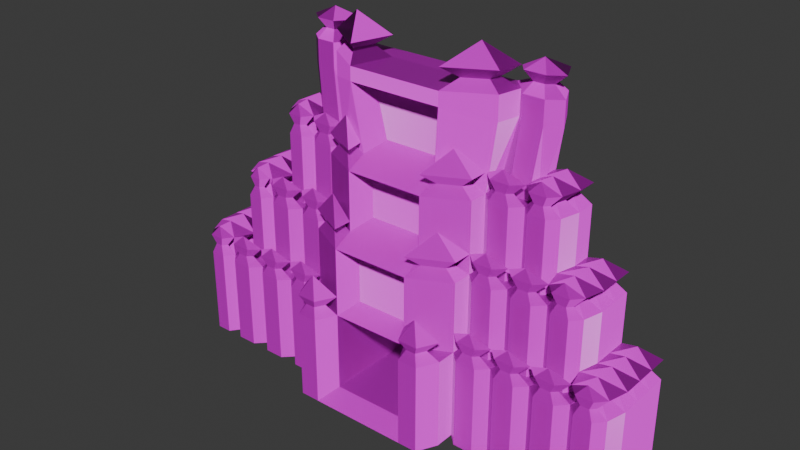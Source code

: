 # Source: TempleEntrance.blend  (saved by Blender 4.2.66; exported with 4.5.12 LTS)
import bpy
from mathutils import Matrix  # noqa: F401  (used for matrix-valued properties, if any)

bpy.ops.wm.read_factory_settings(use_empty=True)
scene = bpy.context.scene
scene.name = 'Scene'

# ---- collections
col_collection = bpy.data.collections.new('Collection'); scene.collection.children.link(col_collection)

# ---- images (referenced by path relative to the original .blend; pixels are not part of the script)
import os
ASSET_DIR = os.environ.get("B2B_ASSET_DIR", "")  # directory of the original .blend (textures are referenced by path, not embedded)
HERE = os.path.dirname(os.path.abspath(__file__))  # packed textures are extracted next to this script under _unpacked/

def load_image(name, relpath, width, height, colorspace="sRGB"):
    """Load a texture the original file referenced (path relative to the .blend, or extracted next to this script)."""
    p = next((c for c in (os.path.join(HERE, relpath), os.path.join(ASSET_DIR, relpath)) if relpath and os.path.exists(c)), "")
    if p:
        img = bpy.data.images.load(p, check_existing=True)
        img.name = name
    else:  # same state as the original file: an image datablock whose file is absent (Cycles renders it pink)
        img = bpy.data.images.new(name, width, height)
        img.source = "FILE"
        img.filepath = "//" + (relpath or name)
    img.colorspace_settings.name = colorspace
    return img
img_granite5_albedo_png = load_image('granite5-albedo.png', 'granite5-albedo.png', 1024, 1024, 'sRGB')
img_granite5_normal_dx_png = load_image('granite5-Normal-dx.png', 'granite5-Normal-dx.png', 1024, 1024, 'sRGB')
img_granite5_roughness_png = load_image('granite5-Roughness.png', 'granite5-Roughness.png', 1024, 1024, 'sRGB')

# ---- materials (node trees are filled in below, after node groups)
mat_material_001 = bpy.data.materials.new('Material.001')

# ---- material node trees
mat_material_001.use_nodes = True; mat_material_001.node_tree.nodes.clear()
_N = mat_material_001.node_tree.nodes; _L = mat_material_001.node_tree.links
n0 = _N.new('ShaderNodeBsdfPrincipled'); n0.name = 'Principled BSDF'; n0.location = (10, 300)
n0.inputs[13].default_value = 0.09091
n1 = _N.new('ShaderNodeOutputMaterial'); n1.name = 'Material Output'; n1.location = (300, 300)
n2 = _N.new('ShaderNodeTexImage'); n2.name = 'Image Texture'; n2.location = (-406, 586)
n2.image = img_granite5_albedo_png
n3 = _N.new('ShaderNodeTexImage'); n3.name = 'Image Texture.001'; n3.location = (-633, 263)
n3.image = img_granite5_normal_dx_png
n4 = _N.new('ShaderNodeNormalMap'); n4.name = 'Normal Map'; n4.location = (-319, 237)
n5 = _N.new('ShaderNodeTexImage'); n5.name = 'Image Texture.002'; n5.location = (-424, -101)
n5.image = img_granite5_roughness_png
_L.new(n0.outputs[0], n1.inputs[0])
_L.new(n2.outputs[0], n0.inputs[0])
_L.new(n3.outputs[0], n4.inputs[1])
_L.new(n4.outputs[0], n0.inputs[5])
_L.new(n5.outputs[0], n0.inputs[2])
n1.is_active_output = True

# ---- world
world_world = bpy.data.worlds.new('World'); scene.world = world_world
world_world.use_nodes = True; world_world.node_tree.nodes.clear()
_N = world_world.node_tree.nodes; _L = world_world.node_tree.links
n0 = _N.new('ShaderNodeOutputWorld'); n0.name = 'World Output'; n0.location = (300, 300)
n1 = _N.new('ShaderNodeBackground'); n1.name = 'Background'; n1.location = (10, 300)
n1.inputs[0].default_value = (0.05088, 0.05088, 0.05088, 1.0)
_L.new(n1.outputs[0], n0.inputs[0])
n0.is_active_output = True
world_world.color = (0.05088, 0.05088, 0.05088)
world_world.sun_shadow_jitter_overblur = 0.0

# ---- meshes
me_cube = bpy.data.meshes.new('Cube')
me_cube.from_pydata([(3.2, -0.8, 6.4), (3.2, 0.8, -0.8), (3.2, -0.8, 6.4), (3.2, -0.8, -0.8), (-3.2, -0.8, 6.4), (-3.2, 0.8, -0.8), (-3.2, -0.8, 6.4), (-3.2, -0.8, -0.8), (-6.4, 0.8, -0.8), (-6.4, -0.8, -0.8), (6.4, 0.8, 6.4), (6.4, 0.8, -0.8), (-6.4, -0.8, 6.4), (6.4, -0.8, 6.4), (6.4, -0.8, -0.8), (-6.4, 0.8, 6.4), (3.2, 2.4, -0.8), (-3.2, 2.4, -0.8), (6.4, 7.2, 17.6), (6.4, 5.6, 17.6), (6.4, 2.4, 6.4), (6.4, 2.4, -0.8), (-6.4, 2.4, 6.4), (-6.4, 2.4, -0.8), (-9.6, 0.8, -0.8), (-9.6, 2.4, -0.8), (9.6, 0.8, 6.4), (9.6, 0.8, -0.8), (-9.6, 0.8, 6.4), (9.6, 2.4, 6.4), (9.6, 2.4, -0.8), (-9.6, 2.4, 6.4), (12.8, 0.8, 6.4), (12.8, 0.8, -0.8), (12.8, 2.4, 6.4), (12.8, 2.4, -0.8), (16.0, 0.8, 6.4), (16.0, 0.8, -0.8), (15.6, 2.4, 6.4), (16.0, 2.4, -0.8), (18.8, 0.8, 6.4), (18.8, 0.8, -0.8), (19.2, 2.4, 6.4), (19.2, 2.4, -0.8), (-12.8, 0.8, -0.8), (-12.8, 2.4, -0.8), (-12.8, 0.8, 6.4), (-12.8, 2.4, 6.4), (-16.0, 0.8, -0.8), (-16.0, 2.4, -0.8), (-16.0, 0.8, 6.4), (-15.2, 2.4, 6.4), (-18.4, 0.8, -0.8), (-19.2, 2.4, -0.8), (-18.4, 0.8, 6.4), (-19.2, 2.4, 6.4), (3.2, 4.0, -0.8), (-3.2, 4.0, -0.8), (3.2, 7.2, 17.6), (-12.0, 4.0, 17.6), (6.4, 4.0, -0.8), (12.4, 4.0, 17.6), (-6.4, 4.0, -0.8), (9.6, 4.0, 17.6), (9.6, 4.0, -0.8), (-9.6, 4.0, 17.6), (-9.6, 4.0, -0.8), (12.8, 4.0, -0.8), (16.0, 4.0, 6.4), (16.0, 4.0, -0.8), (19.2, 4.0, 6.4), (19.2, 4.0, -0.8), (-6.4, 5.6, 17.6), (-12.8, 4.0, -0.8), (-16.0, 4.0, 6.4), (-16.0, 4.0, -0.8), (-19.2, 4.0, 6.4), (-19.2, 4.0, -0.8), (3.2, 5.6, -0.8), (-3.2, 5.6, -0.8), (-6.4, 4.0, 17.6), (6.4, 4.0, 17.6), (3.2, 2.4, 18.4), (6.4, 5.6, -0.8), (-3.2, 2.4, 18.4), (-6.4, 5.6, -0.8), (-6.4, 2.4, 17.6), (9.6, 5.6, -0.8), (6.4, 2.4, 17.6), (-9.6, 5.6, -0.8), (3.2, 0.8, 17.6), (12.8, 5.6, -0.8), (16.0, 5.6, 6.4), (16.0, 5.6, -0.8), (19.2, 5.6, 6.4), (19.2, 5.6, -0.8), (-3.2, 0.8, 17.6), (-12.8, 5.6, -0.8), (-16.0, 5.6, 6.4), (-16.0, 5.6, -0.8), (-19.2, 5.6, 6.4), (-19.2, 5.6, -0.8), (3.2, 7.2, -0.8), (-3.2, 7.2, -0.8), (3.2, 7.2, 6.4), (-3.2, 7.2, 6.4), (6.4, 7.2, 6.4), (6.4, 7.2, -0.8), (-6.4, 7.2, 6.4), (-6.4, 7.2, -0.8), (9.6, 7.2, 6.4), (9.6, 7.2, -0.8), (-9.6, 7.2, 6.4), (-9.6, 7.2, -0.8), (12.8, 7.2, 6.4), (12.8, 7.2, -0.8), (16.0, 7.2, 6.4), (16.0, 7.2, -0.8), (19.2, 7.2, 6.4), (19.2, 7.2, -0.8), (-12.8, 7.2, 6.4), (-12.8, 7.2, -0.8), (-16.0, 7.2, 6.4), (-16.0, 7.2, -0.8), (-19.2, 7.2, 6.4), (-19.2, 7.2, -0.8), (-3.2, -0.8, 12.0), (3.2, -0.8, 12.0), (6.4, 0.8, 12.0), (-6.4, 0.8, 12.0), (-3.2, 0.8, 12.8), (3.2, 0.8, 12.8), (6.4, 2.4, 12.0), (-6.4, 2.4, 12.0), (-9.6, 2.4, 12.0), (9.6, 2.4, 12.0), (12.8, 2.4, 12.0), (15.6, 2.4, 12.0), (-12.8, 2.4, 12.0), (-15.2, 2.4, 12.0), (-3.84, 1.888, 23.84), (3.2, 7.2, 23.2), (16.0, 5.6, 12.0), (16.0, 4.0, 12.0), (6.4, 4.0, 12.0), (-6.4, 4.0, 12.0), (2.36, 0.8, 7.2), (6.4, 7.2, 23.2), (-9.6, 4.0, 12.0), (9.6, 4.0, 12.0), (12.4, 4.0, 12.0), (-12.0, 4.0, 12.0), (-16.0, 4.0, 12.0), (16.0, 7.2, 12.0), (3.2, 7.2, 12.0), (-6.4, 7.2, 23.2), (-7.68, 5.728, 23.04), (6.4, 7.2, 12.0), (-6.4, 7.2, 12.0), (7.68, 5.728, 23.04), (-2.36, 0.8, 7.2), (-12.8, 7.2, 12.0), (-12.8, 5.6, 12.0), (12.8, 5.6, 12.0), (-9.6, 7.2, 12.0), (-16.0, 5.6, 12.0), (-3.2, 7.2, 12.0), (9.6, 7.2, 12.0), (12.8, 7.2, 12.0), (-16.0, 7.2, 12.0), (-6.4, 7.2, 17.6), (-9.6, 5.6, 17.6), (9.6, 5.6, 17.6), (-12.8, 7.2, 17.6), (-12.8, 5.6, 17.6), (12.8, 5.6, 17.6), (-9.6, 7.2, 17.6), (-3.2, 7.2, 17.6), (9.6, 7.2, 17.6), (12.8, 7.2, 17.6), (-6.88, 3.808, 23.04), (3.84, 1.888, 23.84), (7.28, 3.808, 23.04), (-10.72, 5.728, 23.04), (11.12, 5.728, 23.04), (-9.802, 7.648, 23.16), (-3.2, 7.2, 23.2), (10.12, 7.648, 23.16), (-3.2, -0.8, -0.8), (-3.2, -0.8, 6.4), (3.2, -0.8, 6.4), (3.2, -0.8, -0.8), (-3.2, 0.8, 0.0), (-3.2, -0.8, 0.0), (3.2, 0.8, 0.0), (-3.2, 2.4, 0.0), (3.2, -0.8, 0.0), (3.2, 2.4, 0.0), (-3.2, 4.0, 0.0), (3.2, 4.0, 0.0), (3.2, 5.6, 0.0), (-3.2, 5.6, 0.0), (3.2, 7.2, 0.0), (-3.2, 7.2, 0.0), (-3.2, 5.6, 24.8), (3.2, 5.6, 24.8), (7.68, 5.728, 24.96), (6.4, 7.2, 24.8), (-7.68, 5.728, 24.96), (-6.4, 7.2, 24.8), (3.2, 7.2, 24.8), (-3.84, 1.888, 24.96), (-6.88, 3.808, 24.96), (3.84, 1.888, 24.96), (7.28, 3.808, 24.96), (-10.72, 5.728, 24.96), (11.12, 5.728, 24.96), (-9.802, 7.648, 24.84), (-3.2, 7.2, 24.8), (10.12, 7.648, 24.84), (-2.36, 4.0, 19.2), (2.36, 4.0, 19.2), (-2.36, 2.4, 16.8), (2.36, 2.4, 16.8), (-2.36, 0.8, 11.2), (2.36, 0.8, 11.2), (-2.36, 2.4, 13.6), (2.36, 2.4, 13.6), (-2.832, 3.488, 23.04), (2.832, 3.488, 23.04), (-3.2, -2.4, -0.8), (-4.0, -2.4, -0.8), (-4.0, -2.4, 6.4), (4.0, -2.4, 6.4), (4.0, -2.4, -0.8), (-5.6, -2.4, -0.8), (-5.6, -2.4, 6.4), (5.6, -2.4, 6.4), (5.6, -2.4, -0.8), (3.2, -2.4, -0.8), (-16.6, 0.0, 6.4), (-16.6, 0.0, -0.8), (-17.8, 0.0, 6.4), (-17.8, 0.0, -0.8), (-13.6, 0.0, 6.4), (-13.6, 0.0, -0.8), (-15.2, 0.0, 6.4), (-15.2, 0.0, -0.8), (-10.4, 0.0, 6.4), (-10.4, 0.0, -0.8), (-12.0, 0.0, 6.4), (-12.0, 0.0, -0.8), (-7.2, 0.0, 6.4), (-7.2, 0.0, -0.8), (-8.8, 0.0, 6.4), (-8.8, 0.0, -0.8), (-14.6, 1.6, 6.4), (-13.4, 1.6, 6.4), (-14.6, 1.6, 12.0), (-13.4, 1.6, 12.0), (-12.0, 1.6, 6.4), (-10.4, 1.6, 6.4), (-12.0, 1.6, 12.0), (-10.4, 1.6, 12.0), (-8.8, 1.6, 6.4), (-7.2, 1.6, 6.4), (-7.2, 1.6, 12.0), (-8.8, 1.6, 12.0), (-11.4, 3.2, 17.6), (-10.2, 3.2, 17.6), (-11.4, 3.2, 12.0), (-10.2, 3.2, 12.0), (-8.8, 3.2, 17.6), (-7.2, 3.2, 17.6), (-8.8, 3.2, 12.0), (-7.2, 3.2, 12.0), (-9.76, 4.928, 23.05), (-9.2, 4.8, 17.61), (-7.6, 4.8, 17.61), (-8.24, 4.928, 23.05), (-9.76, 4.928, 24.97), (-8.24, 4.928, 24.97), (7.2, 0.0, 6.4), (7.2, 0.0, -0.8), (8.8, 0.0, 6.4), (8.8, 0.0, -0.8), (10.4, 0.0, 6.4), (10.4, 0.0, -0.8), (12.0, 0.0, 6.4), (12.0, 0.0, -0.8), (13.6, 0.0, 6.4), (13.6, 0.0, -0.8), (15.2, 0.0, 6.4), (15.2, 0.0, -0.8), (16.7, 0.0, 6.4), (16.7, 0.0, -0.8), (18.1, 0.0, 6.4), (18.1, 0.0, -0.8), (14.9, 1.6, 6.4), (13.5, 1.6, 6.4), (14.9, 1.6, 12.0), (13.5, 1.6, 12.0), (10.4, 1.6, 6.4), (12.0, 1.6, 6.4), (10.4, 1.6, 12.0), (12.0, 1.6, 12.0), (7.2, 1.6, 6.4), (8.8, 1.6, 6.4), (7.2, 1.6, 12.0), (8.8, 1.6, 12.0), (7.2, 3.2, 17.6), (8.8, 3.2, 17.6), (7.2, 3.2, 12.0), (8.8, 3.2, 12.0), (10.3, 3.2, 17.6), (11.7, 3.2, 17.6), (10.3, 3.2, 12.0), (11.7, 3.2, 12.0), (8.307, 4.928, 24.97), (8.307, 4.928, 23.05), (10.03, 4.928, 23.05), (10.03, 4.928, 24.97), (7.667, 4.8, 17.61), (9.267, 4.8, 17.61), (-5.6, -1.2, 7.2), (-4.0, -1.2, 7.2), (-5.2, -2.0, 7.2), (-4.4, -2.0, 7.2), (-6.4, -0.8, 8.0), (-3.2, -0.8, 8.0), (-5.6, -2.4, 8.0), (-4.0, -2.4, 8.0), (-4.8, -1.6, 9.6), (-18.4, 0.8, 6.4), (-16.0, 0.8, 6.4), (-17.8, 0.0, 6.4), (-16.6, 0.0, 6.4), (-17.8, 0.6, 7.2), (-16.6, 0.6, 7.2), (-17.5, 0.2, 7.2), (-16.9, 0.2, 7.2), (-18.4, 0.8, 8.0), (-16.0, 0.8, 8.0), (-17.8, 0.0, 8.0), (-16.6, 0.0, 8.0), (-17.2, 0.4, 8.8), (-14.8, 0.2, 7.2), (-13.6, 0.6, 7.2), (-15.2, 0.6, 7.2), (-14.0, 0.2, 7.2), (-12.8, 0.8, 8.0), (-13.6, 0.0, 8.0), (-15.2, 0.0, 8.0), (-16.0, 0.8, 8.0), (-14.4, 0.4, 8.8), (-10.8, 0.2, 7.2), (-12.0, 0.6, 7.2), (-10.4, 0.6, 7.2), (-11.6, 0.2, 7.2), (-9.6, 0.8, 8.0), (-10.4, 0.0, 8.0), (-12.0, 0.0, 8.0), (-12.8, 0.8, 8.0), (-11.2, 0.4, 8.8), (-7.6, 0.2, 7.2), (-8.8, 0.6, 7.2), (-7.2, 0.6, 7.2), (-8.4, 0.2, 7.2), (-9.6, 0.8, 8.0), (-8.8, 0.0, 8.0), (-6.4, 0.8, 8.0), (-7.2, 0.0, 8.0), (-8.0, 0.4, 8.8), (-16.3, 2.8, 7.2), (-18.3, 3.6, 7.2), (-18.3, 2.8, 7.2), (-16.7, 3.6, 7.2), (-16.0, 4.0, 8.0), (-15.2, 2.4, 8.0), (-19.2, 4.0, 8.0), (-19.2, 2.4, 8.0), (-17.4, 3.2, 8.8), (-16.8, 6.8, 7.2), (-18.4, 6.0, 7.2), (-16.8, 6.0, 7.2), (-18.4, 6.8, 7.2), (-19.2, 5.6, 8.0), (-19.2, 7.2, 8.0), (-16.0, 7.2, 8.0), (-16.0, 5.6, 8.0), (-17.6, 6.4, 8.8), (-17.8, 1.2, 7.2), (-16.2, 2.0, 7.2), (-16.6, 1.2, 7.2), (-18.2, 2.0, 7.2), (-18.4, 4.4, 7.2), (-18.4, 5.2, 7.2), (-16.8, 4.4, 7.2), (-16.8, 5.2, 7.2), (-16.0, 4.0, 8.0), (-16.0, 5.6, 8.0), (-19.2, 5.6, 8.0), (-19.2, 4.0, 8.0), (-17.6, 4.8, 8.8), (-15.2, 2.4, 8.0), (-16.0, 0.8, 8.0), (-18.4, 0.8, 8.0), (-19.2, 2.4, 8.0), (-17.2, 1.6, 8.8), (4.4, -2.0, 7.2), (5.6, -1.2, 7.2), (4.0, -1.2, 7.2), (5.2, -2.0, 7.2), (5.6, -2.4, 8.0), (6.4, -0.8, 8.0), (3.2, -0.8, 8.0), (4.0, -2.4, 8.0), (4.8, -1.6, 9.6), (8.4, 0.2, 7.2), (7.2, 0.6, 7.2), (8.8, 0.6, 7.2), (7.6, 0.2, 7.2), (7.2, 0.0, 8.0), (6.4, 0.8, 8.0), (9.6, 0.8, 8.0), (8.8, 0.0, 8.0), (8.0, 0.4, 8.8), (11.6, 0.2, 7.2), (10.4, 0.6, 7.2), (12.0, 0.6, 7.2), (10.8, 0.2, 7.2), (10.4, 0.0, 8.0), (9.6, 0.8, 8.0), (12.8, 0.8, 8.0), (12.0, 0.0, 8.0), (11.2, 0.4, 8.8), (14.8, 0.2, 7.2), (13.6, 0.6, 7.2), (15.2, 0.6, 7.2), (14.0, 0.2, 7.2), (15.2, 0.0, 8.0), (16.0, 0.8, 8.0), (13.6, 0.0, 8.0), (12.8, 0.8, 8.0), (14.4, 0.4, 8.8), (17.75, 0.2, 7.2), (16.7, 0.6, 7.2), (18.1, 0.6, 7.2), (17.05, 0.2, 7.2), (18.1, 0.0, 8.0), (18.8, 0.8, 8.0), (16.0, 0.8, 8.0), (16.7, 0.0, 8.0), (17.4, 0.4, 8.8), (18.3, 2.0, 7.2), (16.7, 1.2, 7.2), (16.5, 2.0, 7.2), (18.1, 1.2, 7.2), (19.2, 2.4, 8.0), (15.6, 2.4, 8.0), (18.8, 0.8, 8.0), (16.0, 0.8, 8.0), (17.4, 1.6, 8.8), (18.35, 3.6, 7.2), (16.55, 2.8, 7.2), (18.35, 2.8, 7.2), (16.75, 3.6, 7.2), (19.2, 2.4, 8.0), (19.2, 4.0, 8.0), (15.6, 2.4, 8.0), (16.0, 4.0, 8.0), (17.5, 3.2, 8.8), (18.4, 4.4, 7.2), (16.8, 4.4, 7.2), (16.8, 5.2, 7.2), (18.4, 5.2, 7.2), (19.2, 5.6, 8.0), (16.0, 5.6, 8.0), (19.2, 4.0, 8.0), (16.0, 4.0, 8.0), (17.6, 4.8, 8.8), (18.4, 6.0, 7.2), (16.8, 6.8, 7.2), (16.8, 6.0, 7.2), (18.4, 6.8, 7.2), (19.2, 7.2, 8.0), (19.2, 5.6, 8.0), (16.0, 7.2, 8.0), (16.0, 5.6, 8.0), (17.6, 6.4, 8.8), (-8.358, 5.9, 25.75), (-8.358, 6.692, 25.69), (-9.878, 5.9, 25.75), (-9.638, 6.804, 25.73), (-9.398, 5.5, 25.75), (-8.638, 5.5, 25.75), (-7.662, 5.773, 26.56), (-7.662, 7.357, 26.44), (-10.7, 5.773, 26.56), (-10.22, 7.581, 26.52), (-9.742, 4.973, 26.57), (-8.222, 4.973, 26.57), (-9.027, 6.094, 27.34), (9.699, 6.803, 25.73), (10.14, 5.899, 25.75), (8.419, 6.691, 25.69), (8.733, 5.499, 25.75), (8.419, 5.899, 25.75), (9.593, 5.499, 25.75), (10.01, 4.971, 26.57), (11.1, 5.771, 26.56), (8.29, 4.971, 26.57), (10.22, 7.579, 26.52), (7.663, 7.355, 26.44), (7.663, 5.771, 26.56), (9.151, 6.091, 27.34), (-3.153, 5.647, 26.4), (-6.117, 4.055, 25.74), (-6.517, 5.015, 25.74), (-4.277, 4.951, 25.66), (-4.597, 3.095, 25.74), (-7.633, 5.775, 26.56), (-3.793, 1.935, 26.56), (-6.833, 3.855, 26.56), (-5.33, 4.326, 28.12), (4.648, 3.094, 25.74), (6.568, 5.014, 25.74), (4.328, 4.95, 25.66), (6.368, 4.054, 25.74), (7.236, 3.852, 26.56), (7.636, 5.772, 26.56), (3.796, 1.932, 26.56), (3.156, 5.644, 26.4), (5.435, 4.321, 28.12), (-4.0, 0.8, 13.3), (-5.6, 0.8, 12.9), (-4.0, 0.0, 12.9), (-5.6, 1.6, 12.9), (-3.2, -0.8, 13.6), (-3.2, 0.8, 13.6), (-6.4, 0.8, 13.6), (-6.4, 2.4, 13.6), (-4.8, 0.8, 15.4), (-4.0, 1.6, 18.5), (-5.6, 2.4, 18.5), (-5.6, 3.2, 18.5), (-4.0, 2.4, 18.9), (-3.2, 0.8, 19.2), (-6.4, 2.4, 19.2), (-3.459, 2.4, 19.2), (-6.4, 4.0, 19.2), (-4.8, 2.4, 21.0), (4.0, 0.8, 13.3), (5.6, 0.8, 12.9), (4.0, 0.0, 12.9), (5.6, 1.6, 12.9), (3.2, 0.8, 13.6), (3.2, -0.8, 13.6), (6.4, 2.4, 13.6), (6.4, 0.8, 13.6), (4.8, 0.8, 15.4), (5.6, 3.2, 18.5), (4.0, 2.4, 18.9), (4.0, 1.6, 18.5), (5.6, 2.4, 18.5), (3.2, 0.8, 19.2), (6.4, 2.4, 19.2), (3.459, 2.4, 19.2), (6.4, 4.0, 19.2), (4.8, 2.4, 21.0), (-15.2, 6.0, 12.8), (-13.6, 6.0, 12.8), (-13.6, 6.8, 12.8), (-15.2, 6.8, 12.8), (-16.0, 7.2, 13.6), (-16.0, 5.6, 13.6), (-12.8, 7.2, 13.6), (-12.8, 5.6, 13.6), (-14.4, 6.4, 14.4), (-15.1, 5.2, 12.8), (-13.1, 4.4, 12.8), (-15.1, 4.4, 12.8), (-13.5, 5.2, 12.8), (-12.8, 5.6, 13.6), (-12.0, 4.0, 13.6), (-16.0, 4.0, 13.6), (-16.0, 5.6, 13.6), (-14.2, 4.8, 14.4), (-15.0, 3.6, 12.8), (-13.4, 2.8, 12.8), (-14.6, 2.8, 12.8), (-13.0, 3.6, 12.8), (-16.0, 4.0, 13.6), (-15.2, 2.4, 13.6), (-12.0, 4.0, 13.6), (-12.8, 2.4, 13.6), (-14.0, 3.2, 14.4), (-14.24, 1.84, 12.8), (-13.52, 2.16, 12.8), (-14.48, 2.16, 12.8), (-13.76, 1.84, 12.8), (-13.52, 1.68, 13.6), (-13.04, 2.32, 13.6), (-14.96, 2.32, 13.6), (-14.48, 1.68, 13.6), (-14.0, 2.0, 14.4), (-11.6, 1.8, 12.8), (-10.4, 2.2, 12.8), (-12.0, 2.2, 12.8), (-10.8, 1.8, 12.8), (-10.4, 1.6, 13.6), (-9.6, 2.4, 13.6), (-12.0, 1.6, 13.6), (-12.8, 2.4, 13.6), (-11.2, 2.0, 14.4), (-8.4, 1.8, 12.8), (-7.2, 2.2, 12.8), (-8.8, 2.2, 12.8), (-7.6, 1.8, 12.8), (-7.2, 1.6, 13.6), (-6.4, 2.4, 13.6), (-9.6, 2.4, 13.6), (-8.8, 1.6, 13.6), (-8.0, 2.0, 14.4), (-10.4, 6.0, 18.4), (-12.0, 6.0, 18.4), (-12.0, 6.8, 18.4), (-10.4, 6.8, 18.4), (-12.8, 7.2, 19.2), (-9.6, 7.2, 19.2), (-12.8, 5.6, 19.2), (-9.6, 5.6, 19.2), (-11.2, 6.4, 20.0), (-11.9, 5.2, 18.4), (-10.3, 4.4, 18.4), (-11.5, 4.4, 18.4), (-10.3, 5.2, 18.4), (-12.8, 5.6, 19.2), (-12.0, 4.0, 19.2), (-9.6, 4.0, 19.2), (-9.6, 5.6, 19.2), (-11.0, 4.8, 20.0), (-11.1, 3.4, 18.4), (-10.2, 3.8, 18.4), (-11.4, 3.8, 18.4), (-10.5, 3.4, 18.4), (-11.4, 3.2, 19.2), (-12.0, 4.0, 19.2), (-9.6, 4.0, 19.2), (-10.2, 3.2, 19.2), (-10.8, 3.6, 20.0), (-8.4, 3.4, 18.4), (-7.2, 3.8, 18.4), (-8.8, 3.8, 18.4), (-7.6, 3.4, 18.4), (-7.2, 3.2, 19.2), (-6.4, 4.0, 19.2), (-9.6, 4.0, 19.2), (-8.8, 3.2, 19.2), (-8.0, 3.6, 20.0), (13.6, 6.0, 12.8), (15.2, 6.8, 12.8), (15.2, 6.0, 12.8), (13.6, 6.8, 12.8), (12.8, 7.2, 13.6), (12.8, 5.6, 13.6), (16.0, 7.2, 13.6), (16.0, 5.6, 13.6), (14.4, 6.4, 14.4), (13.35, 4.4, 12.8), (15.15, 4.4, 12.8), (15.15, 5.2, 12.8), (13.55, 5.2, 12.8), (12.4, 4.0, 13.6), (12.8, 5.6, 13.6), (16.0, 5.6, 13.6), (16.0, 4.0, 13.6), (14.3, 4.8, 14.4), (15.1, 3.6, 12.8), (13.5, 2.8, 12.8), (14.9, 2.8, 12.8), (13.3, 3.6, 12.8), (15.6, 2.4, 13.6), (16.0, 4.0, 13.6), (12.8, 2.4, 13.6), (12.4, 4.0, 13.6), (14.2, 3.2, 14.4), (14.55, 1.8, 12.8), (13.5, 2.2, 12.8), (14.9, 2.2, 12.8), (13.85, 1.8, 12.8), (14.9, 1.6, 13.6), (15.6, 2.4, 13.6), (13.5, 1.6, 13.6), (12.8, 2.4, 13.6), (14.2, 2.0, 14.4), (10.8, 1.8, 12.8), (12.0, 2.2, 12.8), (10.4, 2.2, 12.8), (11.6, 1.8, 12.8), (10.4, 1.6, 13.6), (9.6, 2.4, 13.6), (12.8, 2.4, 13.6), (12.0, 1.6, 13.6), (11.2, 2.0, 14.4), (7.6, 1.8, 12.8), (8.8, 2.2, 12.8), (7.2, 2.2, 12.8), (8.4, 1.8, 12.8), (8.8, 1.6, 13.6), (9.6, 2.4, 13.6), (6.4, 2.4, 13.6), (7.2, 1.6, 13.6), (8.0, 2.0, 14.4), (10.4, 6.8, 18.4), (12.0, 6.0, 18.4), (10.4, 6.0, 18.4), (12.0, 6.8, 18.4), (9.6, 5.6, 19.2), (9.6, 7.2, 19.2), (12.8, 7.2, 19.2), (12.8, 5.6, 19.2), (11.2, 6.4, 20.0), (10.35, 5.2, 18.4), (11.75, 4.4, 18.4), (10.35, 4.4, 18.4), (11.95, 5.2, 18.4), (9.6, 5.6, 19.2), (9.6, 4.0, 19.2), (12.4, 4.0, 19.2), (12.8, 5.6, 19.2), (11.1, 4.8, 20.0), (10.65, 3.4, 18.4), (11.7, 3.8, 18.4), (10.3, 3.8, 18.4), (11.35, 3.4, 18.4), (11.7, 3.2, 19.2), (12.4, 4.0, 19.2), (10.3, 3.2, 19.2), (9.6, 4.0, 19.2), (11.0, 3.6, 20.0), (7.6, 3.4, 18.4), (8.8, 3.8, 18.4), (7.2, 3.8, 18.4), (8.4, 3.4, 18.4), (9.6, 4.0, 19.2), (8.8, 3.2, 19.2), (7.2, 3.2, 19.2), (6.4, 4.0, 19.2), (8.0, 3.6, 20.0)], [], [(0, 4, 6, 2), (6, 7, 188, 189), (3, 1, 11, 14), (12, 9, 235, 236), (72, 80, 180, 156), (178, 18, 147, 187), (9, 12, 15, 8), (11, 10, 13, 14), (5, 7, 9, 8), (6, 4, 15, 12), (0, 2, 13, 10), (5, 8, 23, 17), (233, 237, 412, 409), (7, 6, 232, 231), (61, 175, 726, 724), (45, 49, 75, 73), (86, 96, 543, 544), (27, 26, 284, 285), (120, 122, 169, 161), (79, 103, 203, 201), (11, 1, 16, 21), (110, 106, 157, 167), (27, 30, 35, 33), (25, 45, 73, 66), (11, 21, 30, 27), (23, 8, 24, 25), (8, 15, 252, 253), (17, 23, 62, 57), (15, 22, 31, 28), (20, 10, 26, 29), (33, 35, 39, 37), (43, 39, 69, 71), (33, 32, 288, 289), (29, 26, 32, 34), (37, 39, 43, 41), (32, 33, 291, 290), (34, 32, 36, 38), (1, 3, 196, 194), (40, 41, 43, 42), (36, 294, 448, 446), (42, 38, 456, 454), (53, 55, 76, 77), (39, 35, 67, 69), (44, 24, 249, 251), (25, 24, 44, 45), (28, 31, 47, 46), (49, 48, 52, 53), (45, 44, 48, 49), (46, 47, 51, 50), (50, 48, 247, 246), (52, 54, 55, 53), (55, 54, 391, 394), (48, 50, 240, 241), (21, 16, 56, 60), (62, 66, 89, 85), (66, 73, 97, 89), (100, 76, 395, 396), (22, 15, 129, 133), (38, 68, 143, 137), (75, 77, 101, 99), (67, 64, 87, 91), (94, 92, 474, 475), (122, 98, 165, 169), (77, 76, 100, 101), (71, 69, 93, 95), (31, 22, 265, 264), (74, 51, 139, 152), (116, 114, 168, 153), (49, 53, 77, 75), (15, 4, 126, 129), (38, 42, 465, 464), (23, 25, 66, 62), (76, 55, 375, 374), (42, 43, 71, 70), (106, 104, 154, 157), (30, 21, 60, 64), (90, 96, 222, 223), (35, 30, 64, 67), (7, 5, 192, 193), (94, 95, 119, 118), (83, 78, 102, 107), (97, 99, 123, 121), (87, 83, 107, 111), (108, 112, 164, 158), (10, 20, 132, 128), (92, 116, 153, 142), (93, 91, 115, 117), (98, 74, 152, 165), (85, 89, 113, 109), (112, 120, 161, 164), (69, 67, 91, 93), (68, 92, 142, 143), (136, 34, 299, 301), (138, 139, 599, 598), (64, 60, 83, 87), (73, 75, 99, 97), (60, 56, 78, 83), (70, 71, 95, 94), (103, 102, 202, 203), (47, 31, 261, 260), (114, 110, 167, 168), (57, 62, 85, 79), (108, 109, 113, 112), (102, 104, 106, 107), (192, 194, 196, 193), (105, 103, 109, 108), (112, 113, 121, 120), (107, 106, 110, 111), (111, 110, 114, 115), (115, 114, 116, 117), (117, 116, 118, 119), (120, 121, 123, 122), (122, 123, 125, 124), (135, 132, 707, 706), (104, 105, 166, 154), (79, 85, 109, 103), (95, 93, 117, 119), (101, 100, 124, 125), (34, 136, 305, 303), (118, 116, 482, 484), (91, 87, 111, 115), (99, 101, 125, 123), (105, 108, 158, 166), (0, 10, 128, 127), (122, 124, 385, 382), (89, 97, 121, 113), (128, 132, 555, 553), (96, 130, 226, 222), (132, 135, 149, 144), (135, 136, 150, 149), (129, 126, 536, 535), (126, 127, 131, 130), (166, 158, 170, 177), (161, 162, 174, 173), (145, 133, 86, 80), (138, 134, 148, 151), (139, 138, 589, 590), (150, 136, 679, 681), (163, 168, 179, 175), (134, 133, 145, 148), (150, 163, 175, 61), (163, 142, 662, 660), (149, 150, 317, 316), (157, 154, 58, 18), (81, 144, 312, 310), (154, 166, 177, 58), (132, 144, 81, 88), (164, 161, 173, 176), (143, 142, 671, 670), (80, 65, 653, 652), (152, 151, 580, 581), (162, 151, 59, 174), (161, 169, 573, 572), (168, 167, 178, 179), (133, 130, 96, 86), (167, 157, 18, 178), (96, 90, 82, 84), (82, 90, 563, 562), (19, 172, 323, 322), (170, 176, 185, 155), (176, 173, 626, 627), (65, 171, 636, 634), (65, 80, 72, 171), (215, 183, 276, 280), (81, 63, 172, 19), (177, 170, 155, 186), (18, 58, 141, 147), (172, 178, 187, 184), (178, 172, 716, 714), (158, 164, 176, 170), (151, 148, 271, 270), (131, 132, 88, 90), (156, 180, 212, 208), (185, 183, 215, 217), (187, 147, 207, 219), (318, 321, 508, 506), (155, 185, 217, 209), (183, 171, 277, 276), (186, 155, 209, 218), (147, 141, 210, 207), (82, 81, 182, 181), (84, 82, 221, 220), (81, 19, 159, 182), (176, 171, 183, 185), (80, 84, 140, 180), (58, 177, 186, 141), (194, 192, 195, 197), (7, 3, 191, 188), (2, 6, 189, 190), (3, 2, 190, 191), (197, 195, 198, 199), (200, 201, 203, 202), (199, 198, 201, 200), (78, 56, 199, 200), (102, 78, 200, 202), (5, 17, 195, 192), (56, 16, 197, 199), (16, 1, 194, 197), (17, 57, 198, 195), (57, 79, 201, 198), (105, 104, 190, 189), (102, 103, 188, 191), (105, 189, 193, 203), (190, 104, 202, 196), (212, 211, 520, 517), (211, 213, 205, 204), (205, 206, 207, 210), (281, 208, 490, 495), (206, 205, 527, 526), (219, 207, 505, 503), (208, 204, 218, 209), (204, 205, 210, 218), (184, 187, 219, 216), (180, 140, 211, 212), (182, 159, 206, 214), (181, 182, 214, 213), (141, 186, 218, 210), (140, 181, 213, 211), (160, 146, 225, 224), (226, 227, 223, 222), (220, 221, 229, 228), (0, 127, 225, 146), (126, 4, 160, 224), (82, 181, 229, 221), (181, 140, 228, 229), (4, 0, 146, 160), (130, 131, 227, 226), (140, 84, 220, 228), (127, 126, 224, 225), (131, 90, 223, 227), (234, 231, 230, 239), (231, 232, 236, 235), (233, 234, 238, 237), (2, 3, 234, 233), (239, 196, 234), (230, 188, 231), (14, 13, 237, 238), (230, 231, 193), (3, 14, 238, 234), (193, 196, 239, 230), (6, 12, 324, 325), (9, 7, 231, 235), (241, 240, 242, 243), (52, 48, 241, 243), (54, 242, 335, 333), (54, 52, 243, 242), (245, 244, 246, 247), (48, 44, 245, 247), (44, 46, 244, 245), (50, 246, 346, 348), (249, 248, 250, 251), (46, 44, 251, 250), (24, 28, 248, 249), (46, 250, 358, 356), (253, 252, 254, 255), (254, 252, 364, 367), (28, 24, 255, 254), (24, 8, 253, 255), (256, 257, 259, 258), (47, 138, 259, 257), (139, 51, 256, 258), (51, 47, 257, 256), (260, 261, 263, 262), (138, 47, 260, 262), (262, 263, 609, 606), (31, 134, 263, 261), (264, 265, 266, 267), (134, 267, 615, 617), (22, 133, 266, 265), (134, 31, 264, 267), (270, 271, 269, 268), (148, 65, 269, 271), (59, 151, 270, 268), (268, 269, 645, 642), (274, 275, 273, 272), (65, 148, 274, 272), (148, 145, 275, 274), (145, 80, 273, 275), (277, 278, 279, 276), (276, 279, 281, 280), (72, 156, 279, 278), (280, 281, 495, 494), (156, 208, 281, 279), (171, 72, 278, 277), (282, 283, 285, 284), (11, 27, 285, 283), (10, 11, 283, 282), (284, 26, 420, 418), (286, 287, 289, 288), (26, 27, 287, 286), (26, 286, 430, 428), (27, 33, 289, 287), (290, 291, 293, 292), (292, 36, 438, 436), (37, 36, 292, 293), (33, 37, 293, 291), (294, 295, 297, 296), (41, 40, 296, 297), (37, 41, 297, 295), (36, 37, 295, 294), (299, 298, 300, 301), (300, 137, 689, 687), (34, 38, 298, 299), (38, 137, 300, 298), (302, 303, 305, 304), (29, 34, 303, 302), (135, 29, 302, 304), (135, 304, 696, 698), (306, 307, 309, 308), (20, 29, 307, 306), (29, 135, 309, 307), (132, 20, 306, 308), (312, 313, 311, 310), (149, 63, 311, 313), (310, 311, 744, 741), (144, 149, 313, 312), (316, 317, 315, 314), (63, 149, 316, 314), (315, 61, 733, 735), (150, 61, 315, 317), (322, 323, 320, 319), (319, 320, 321, 318), (184, 216, 321, 320), (159, 19, 322, 319), (206, 159, 319, 318), (172, 184, 320, 323), (191, 239, 234), (188, 230, 239, 191), (327, 325, 329, 331), (232, 6, 325, 327), (236, 232, 327, 326), (12, 236, 326, 324), (328, 330, 332), (325, 324, 328, 329), (324, 326, 330, 328), (326, 327, 331, 330), (330, 331, 332), (331, 329, 332), (329, 328, 332), (336, 334, 338, 340), (242, 240, 336, 335), (50, 54, 333, 334), (240, 50, 334, 336), (337, 339, 343, 341), (334, 333, 337, 338), (333, 335, 339, 337), (335, 336, 340, 339), (343, 344, 345), (339, 340, 344, 343), (340, 338, 342, 344), (338, 337, 341, 342), (246, 244, 349, 346), (344, 342, 345), (342, 341, 345), (341, 343, 345), (349, 347, 350, 351), (46, 50, 348, 347), (244, 46, 347, 349), (350, 353, 354), (348, 346, 352, 353), (347, 348, 353, 350), (346, 349, 351, 352), (28, 46, 356, 357), (353, 352, 354), (352, 351, 354), (351, 350, 354), (356, 358, 361, 362), (250, 248, 355, 358), (248, 28, 357, 355), (359, 362, 363), (355, 357, 359, 360), (358, 355, 360, 361), (357, 356, 362, 359), (15, 28, 365, 366), (362, 361, 363), (361, 360, 363), (360, 359, 363), (366, 365, 368, 370), (28, 254, 367, 365), (252, 15, 366, 364), (370, 368, 372), (364, 366, 370, 371), (365, 367, 369, 368), (367, 364, 371, 369), (74, 76, 374, 376), (371, 370, 372), (369, 371, 372), (368, 369, 372), (374, 375, 380, 379), (55, 51, 373, 375), (51, 74, 376, 373), (379, 380, 381), (376, 374, 379, 377), (375, 373, 378, 380), (373, 376, 377, 378), (98, 122, 382, 384), (377, 379, 381), (380, 378, 381), (378, 377, 381), (383, 384, 389, 386), (100, 98, 384, 383), (124, 100, 383, 385), (387, 386, 390), (385, 383, 386, 387), (382, 385, 387, 388), (384, 382, 388, 389), (396, 395, 402, 401), (386, 389, 390), (389, 388, 390), (388, 387, 390), (393, 392, 404, 405), (98, 100, 396, 398), (76, 74, 397, 395), (74, 98, 398, 397), (50, 51, 392, 393), (51, 55, 394, 392), (54, 50, 393, 391), (401, 402, 403), (398, 396, 401, 400), (395, 397, 399, 402), (397, 398, 400, 399), (392, 394, 407, 404), (400, 401, 403), (402, 399, 403), (399, 400, 403), (406, 405, 408), (394, 391, 406, 407), (391, 393, 405, 406), (2, 233, 409, 411), (404, 407, 408), (405, 404, 408), (407, 406, 408), (409, 412, 413, 416), (13, 2, 411, 410), (237, 13, 410, 412), (416, 413, 417), (412, 410, 414, 413), (410, 411, 415, 414), (411, 409, 416, 415), (26, 10, 419, 420), (413, 414, 417), (414, 415, 417), (415, 416, 417), (421, 418, 425, 422), (10, 282, 421, 419), (282, 284, 418, 421), (422, 425, 426), (419, 421, 422, 423), (420, 419, 423, 424), (418, 420, 424, 425), (286, 288, 427, 430), (423, 422, 426), (424, 423, 426), (425, 424, 426), (430, 427, 434, 431), (32, 26, 428, 429), (288, 32, 429, 427), (431, 434, 435), (429, 428, 432, 433), (427, 429, 433, 434), (428, 430, 431, 432), (32, 290, 439, 437), (432, 431, 435), (433, 432, 435), (434, 433, 435), (439, 436, 440, 442), (36, 32, 437, 438), (290, 292, 436, 439), (443, 442, 444), (438, 437, 443, 441), (437, 439, 442, 443), (436, 438, 441, 440), (296, 40, 447, 445), (442, 440, 444), (440, 441, 444), (441, 443, 444), (445, 447, 450, 449), (40, 36, 446, 447), (294, 296, 445, 448), (450, 451, 453), (448, 445, 449, 452), (446, 448, 452, 451), (447, 446, 451, 450), (40, 42, 454, 457), (451, 452, 453), (452, 449, 453), (449, 450, 453), (456, 455, 461, 459), (38, 36, 455, 456), (36, 40, 457, 455), (459, 461, 462), (457, 454, 458, 460), (454, 456, 459, 458), (455, 457, 460, 461), (70, 68, 466, 463), (461, 460, 462), (460, 458, 462), (458, 459, 462), (464, 465, 467, 469), (42, 70, 463, 465), (68, 38, 464, 466), (469, 467, 471), (463, 466, 470, 468), (465, 463, 468, 467), (466, 464, 469, 470), (92, 68, 473, 474), (470, 469, 471), (468, 470, 471), (467, 468, 471), (474, 473, 479, 477), (68, 70, 472, 473), (70, 94, 475, 472), (476, 477, 480), (473, 472, 478, 479), (472, 475, 476, 478), (475, 474, 477, 476), (92, 94, 481, 483), (477, 479, 480), (479, 478, 480), (478, 476, 480), (482, 483, 488, 487), (116, 92, 483, 482), (94, 118, 484, 481), (488, 486, 489), (484, 482, 487, 485), (481, 484, 485, 486), (483, 481, 486, 488), (486, 485, 489), (487, 488, 489), (485, 487, 489), (491, 493, 499, 497), (492, 494, 500, 498), (209, 217, 493, 491), (208, 209, 491, 490), (217, 215, 492, 493), (215, 280, 494, 492), (500, 501, 502), (501, 496, 502), (495, 490, 496, 501), (494, 495, 501, 500), (493, 492, 498, 499), (490, 491, 497, 496), (216, 219, 503, 504), (207, 206, 507, 505), (499, 498, 502), (496, 497, 502), (498, 500, 502), (497, 499, 502), (505, 507, 514, 513), (508, 504, 510, 509), (206, 318, 506, 507), (321, 216, 504, 508), (509, 510, 515), (514, 511, 515), (503, 505, 513, 512), (506, 508, 509, 511), (507, 506, 511, 514), (504, 503, 512, 510), (204, 208, 518, 519), (211, 204, 519, 520), (510, 512, 515), (513, 514, 515), (511, 509, 515), (512, 513, 515), (518, 517, 523, 521), (208, 212, 517, 518), (523, 522, 524), (519, 518, 521, 516), (520, 519, 516, 522), (517, 520, 522, 523), (205, 213, 525, 527), (522, 516, 524), (516, 521, 524), (521, 523, 524), (526, 527, 532, 530), (213, 214, 528, 525), (214, 206, 526, 528), (529, 530, 533), (527, 525, 531, 532), (525, 528, 529, 531), (528, 526, 530, 529), (126, 130, 534, 536), (530, 532, 533), (532, 531, 533), (531, 529, 533), (535, 536, 538, 540), (130, 133, 537, 534), (133, 129, 535, 537), (539, 541, 542), (537, 535, 540, 541), (536, 534, 539, 538), (534, 537, 541, 539), (84, 80, 545, 546), (538, 539, 542), (540, 538, 542), (541, 540, 542), (546, 545, 550, 549), (80, 86, 544, 545), (96, 84, 546, 543), (547, 549, 551), (545, 544, 548, 550), (544, 543, 547, 548), (543, 546, 549, 547), (132, 131, 552, 555), (548, 547, 551), (550, 548, 551), (549, 550, 551), (555, 552, 556, 558), (131, 127, 554, 552), (127, 128, 553, 554), (558, 556, 560), (554, 553, 559, 557), (553, 555, 558, 559), (552, 554, 557, 556), (88, 81, 561, 564), (556, 557, 560), (557, 559, 560), (559, 558, 560), (564, 561, 568, 566), (90, 88, 564, 563), (81, 82, 562, 561), (566, 568, 569), (563, 564, 566, 565), (562, 563, 565, 567), (561, 562, 567, 568), (169, 165, 570, 573), (565, 566, 569), (567, 565, 569), (568, 567, 569), (570, 571, 577, 575), (162, 161, 572, 571), (165, 162, 571, 570), (575, 577, 578), (572, 573, 574, 576), (571, 572, 576, 577), (573, 570, 575, 574), (151, 162, 582, 580), (574, 575, 578), (577, 576, 578), (576, 574, 578), (582, 579, 586, 583), (165, 152, 581, 579), (162, 165, 579, 582), (586, 585, 587), (579, 581, 585, 586), (581, 580, 584, 585), (580, 582, 583, 584), (152, 139, 590, 588), (583, 586, 587), (584, 583, 587), (585, 584, 587), (588, 590, 593, 592), (151, 152, 588, 591), (138, 151, 591, 589), (593, 595, 596), (591, 588, 592, 594), (589, 591, 594, 595), (590, 589, 595, 593), (259, 138, 598, 600), (595, 594, 596), (594, 592, 596), (592, 593, 596), (597, 600, 601, 604), (258, 259, 600, 597), (139, 258, 597, 599), (602, 603, 605), (600, 598, 602, 601), (599, 597, 604, 603), (598, 599, 603, 602), (138, 262, 606, 608), (603, 604, 605), (604, 601, 605), (601, 602, 605), (607, 608, 613, 611), (134, 138, 608, 607), (263, 134, 607, 609), (611, 613, 614), (606, 609, 610, 612), (609, 607, 611, 610), (608, 606, 612, 613), (266, 133, 616, 618), (613, 612, 614), (612, 610, 614), (610, 611, 614), (616, 617, 621, 620), (267, 266, 618, 615), (133, 134, 617, 616), (620, 621, 623), (615, 618, 619, 622), (618, 616, 620, 619), (617, 615, 622, 621), (174, 171, 624, 625), (621, 622, 623), (622, 619, 623), (619, 620, 623), (626, 625, 630, 628), (171, 176, 627, 624), (173, 174, 625, 626), (629, 628, 632), (624, 627, 629, 631), (627, 626, 628, 629), (625, 624, 631, 630), (171, 174, 633, 636), (628, 630, 632), (630, 631, 632), (631, 629, 632), (635, 634, 639, 638), (174, 59, 635, 633), (59, 65, 634, 635), (640, 637, 641), (634, 636, 640, 639), (636, 633, 637, 640), (633, 635, 638, 637), (59, 268, 642, 644), (637, 638, 641), (638, 639, 641), (639, 640, 641), (644, 642, 646, 647), (269, 65, 643, 645), (65, 59, 644, 643), (646, 649, 650), (643, 644, 647, 648), (645, 643, 648, 649), (642, 645, 649, 646), (65, 272, 651, 653), (647, 646, 650), (648, 647, 650), (649, 648, 650), (651, 654, 655, 658), (272, 273, 654, 651), (273, 80, 652, 654), (658, 655, 659), (652, 653, 657, 656), (653, 651, 658, 657), (654, 652, 656, 655), (153, 168, 663, 661), (655, 656, 659), (656, 657, 659), (657, 658, 659), (660, 662, 667, 665), (142, 153, 661, 662), (168, 163, 660, 663), (665, 667, 668), (663, 660, 665, 664), (662, 661, 666, 667), (661, 663, 664, 666), (142, 163, 672, 671), (664, 665, 668), (667, 666, 668), (666, 664, 668), (669, 670, 676, 673), (150, 143, 670, 669), (163, 150, 669, 672), (673, 676, 677), (671, 672, 674, 675), (670, 671, 675, 676), (672, 669, 673, 674), (136, 137, 680, 679), (674, 673, 677), (676, 675, 677), (675, 674, 677), (678, 681, 685, 683), (143, 150, 681, 678), (137, 143, 678, 680), (685, 684, 686), (679, 680, 682, 684), (681, 679, 684, 685), (680, 678, 683, 682), (137, 136, 688, 689), (683, 685, 686), (682, 683, 686), (684, 682, 686), (687, 689, 692, 691), (136, 301, 690, 688), (301, 300, 687, 690), (692, 694, 695), (688, 690, 693, 694), (689, 688, 694, 692), (690, 687, 691, 693), (304, 305, 699, 696), (694, 693, 695), (693, 691, 695), (691, 692, 695), (696, 699, 703, 700), (136, 135, 698, 697), (305, 136, 697, 699), (702, 701, 704), (698, 696, 700, 701), (699, 697, 702, 703), (697, 698, 701, 702), (132, 308, 705, 707), (703, 702, 704), (700, 703, 704), (701, 700, 704), (706, 707, 711, 710), (309, 135, 706, 708), (308, 309, 708, 705), (710, 711, 713), (705, 708, 709, 712), (708, 706, 710, 709), (707, 705, 712, 711), (172, 175, 715, 716), (711, 712, 713), (712, 709, 713), (709, 710, 713), (716, 715, 721, 718), (175, 179, 717, 715), (179, 178, 714, 717), (718, 721, 722), (717, 714, 719, 720), (714, 716, 718, 719), (715, 717, 720, 721), (175, 172, 723, 726), (721, 720, 722), (720, 719, 722), (719, 718, 722), (725, 724, 729, 728), (172, 63, 725, 723), (63, 61, 724, 725), (727, 728, 731), (724, 726, 730, 729), (723, 725, 728, 727), (726, 723, 727, 730), (63, 314, 732, 734), (728, 729, 731), (729, 730, 731), (730, 727, 731), (733, 734, 739, 737), (61, 63, 734, 733), (314, 315, 735, 732), (738, 736, 740), (734, 732, 738, 739), (735, 733, 737, 736), (732, 735, 736, 738), (81, 310, 741, 743), (736, 737, 740), (737, 739, 740), (739, 738, 740), (744, 742, 745, 746), (63, 81, 743, 742), (311, 63, 742, 744), (747, 746, 749), (742, 743, 748, 745), (743, 741, 747, 748), (741, 744, 746, 747), (746, 745, 749), (745, 748, 749), (748, 747, 749)])
_uv = me_cube.uv_layers.new(name='UVMap')
_uv.uv.foreach_set('vector', [-2.134, 0.3339, -2.134, 0.3339, -2.134, 0.3339, -2.134, 0.3339, -2.134, 0.3339, -2.134, 0.3339, -2.134, 0.3339, -2.134, 0.3339, -1.518, -5.833, -0.9011, -5.833, -0.9011, -4.6, -1.518, -4.6, 5.302, 3.104, 5.302, 5.879, 4.649, 5.881, 4.649, 3.106, -8.518, 8.713, -9.129, 8.712, -9.177, 6.614, -8.402, 6.612, -5.187, -0.8996, -5.187, -2.133, -3.113, -2.133, -3.177, -0.6996, 5.302, 5.879, 5.302, 3.104, 5.913, 3.105, 5.913, 5.88, -4.244, 6.802, -4.244, 4.028, -3.63, 4.027, -3.63, 6.802, -0.9011, -5.833, -1.518, -5.833, -1.518, -7.066, -0.9011, -7.066, 12.14, -6.048, 12.14, -6.048, 12.14, -7.403, 12.65, -7.173, 5.918, 12.68, 5.918, 12.68, 5.913, 11.45, 6.469, 11.45, -0.9011, -5.833, -0.9011, -7.066, -0.2844, -7.066, -0.2844, -5.833, 9.084, -6.181, 8.468, -6.181, 8.621, -6.467, 8.929, -6.467, 8.075, -7.999, 8.075, -10.77, 8.719, -10.77, 8.719, -7.996, 7.156, 2.494, 6.527, 2.492, 6.713, 2.188, 7.027, 2.189, -0.2844, -9.533, -0.2844, -10.77, 0.3323, -10.77, 0.3323, -9.533, 8.522, 5.955, 7.292, 5.875, 7.599, 5.571, 8.214, 5.611, 11.47, -4.628, 11.47, -7.403, 11.81, -7.399, 11.81, -4.624, -9.334, -9.533, -9.334, -10.77, -7.26, -10.77, -7.26, -9.533, 11.62, -2.169, 11.62, -1.556, 11.31, -1.556, 11.31, -2.17, -0.9011, -4.6, -0.9011, -5.833, -0.2844, -5.833, -0.2844, -4.6, -9.334, -0.8994, -9.334, -2.133, -7.26, -2.133, -7.26, -0.8995, -0.9011, -3.366, -0.2844, -3.366, -0.2844, -2.133, -0.9011, -2.133, -0.2844, -8.3, -0.2844, -9.533, 0.3323, -9.533, 0.3323, -8.3, -0.9011, -4.6, -0.2844, -4.6, -0.2844, -3.366, -0.9011, -3.366, -0.2844, -7.066, -0.9011, -7.066, -0.9011, -8.3, -0.2844, -8.3, 11.62, -1.849, 11.62, -4.624, 11.96, -4.621, 11.96, -1.846, -0.2844, -5.833, -0.2844, -7.066, 0.3323, -7.066, 0.3323, -5.833, 9.106, -3.146, 9.662, -3.144, 9.662, -1.911, 9.106, -1.913, 9.64, -3.391, 9.084, -3.393, 9.084, -4.626, 9.64, -4.624, -0.9011, -2.133, -0.2844, -2.133, -0.2844, -0.8995, -0.9011, -0.8995, -0.2844, 0.3339, -0.2844, -0.8995, 0.3323, -0.8995, 0.3323, 0.3339, 11.62, 0.9292, 11.62, -1.846, 11.96, -1.842, 11.96, 0.9328, 9.64, -4.624, 9.084, -4.626, 9.084, -5.859, 9.64, -5.857, -0.9011, -0.8995, -0.2844, -0.8995, -0.2844, 0.3339, -0.9011, 0.1798, 10.9, -9.894, 10.9, -7.119, 10.55, -7.117, 10.55, -9.892, 9.64, -5.857, 9.084, -5.859, 9.084, -7.093, 9.64, -6.937, 11.44, 1.617, 11.44, 1.006, 11.75, 1.005, 11.75, 1.616, 5.853, -5.924, 5.853, -3.149, 5.224, -3.15, 5.224, -5.925, 7.23, 8.355, 6.887, 8.357, 6.945, 8.05, 7.117, 8.049, 1.566, 10.04, 1.566, 8.649, 1.905, 8.996, 1.905, 9.69, -11.01, 5.88, -11.01, 3.105, -10.4, 3.106, -10.4, 5.881, -0.2844, -0.8995, -0.2844, -2.133, 0.3323, -2.133, 0.3323, -0.8995, -0.9011, -9.533, -0.9011, -8.3, -1.209, -8.608, -1.209, -9.225, -0.2844, -8.3, -0.9011, -8.3, -0.9011, -9.533, -0.2844, -9.533, 9.106, -1.913, 9.662, -1.911, 9.662, -0.6774, 9.106, -0.6794, -0.2844, -10.77, -0.9011, -10.77, -0.9011, -11.69, -0.2844, -12.0, -0.2844, -9.533, -0.9011, -9.533, -0.9011, -10.77, -0.2844, -10.77, 9.106, -0.6794, 9.662, -0.6774, 9.662, 0.2476, 9.106, 0.554, 10.96, -4.007, 10.96, -1.232, 10.61, -1.23, 10.61, -4.005, -11.66, 5.882, -11.66, 3.107, -11.01, 3.105, -11.01, 5.88, 7.306, -0.3165, 7.306, 0.3198, 6.97, 0.1952, 6.97, -0.123, -2.626, 12.05, -2.626, 9.273, -2.296, 9.275, -2.296, 12.05, -0.2844, -4.6, -0.2844, -5.833, 0.3323, -5.833, 0.3323, -4.6, 0.3323, -7.066, 0.3323, -8.3, 0.949, -8.3, 0.949, -7.066, 0.3323, -8.3, 0.3323, -9.533, 0.949, -9.533, 0.949, -8.3, -9.788, 3.107, -10.4, 3.106, -10.29, 2.801, -9.983, 2.801, -0.4445, 9.327, -1.055, 9.316, -1.019, 7.158, -0.408, 7.169, -0.2783, 6.81, -0.9073, 6.809, -0.9073, 4.651, -0.2783, 4.652, 0.3323, -10.77, 0.3323, -12.0, 0.949, -12.0, 0.949, -10.77, 0.3323, -2.133, 0.3323, -3.366, 0.949, -3.366, 0.949, -2.133, -8.402, 10.08, -8.402, 8.85, -8.063, 9.158, -8.063, 9.775, 6.696, -9.226, 6.085, -9.227, 6.085, -11.39, 6.696, -11.38, -10.4, 5.881, -10.4, 3.106, -9.788, 3.107, -9.788, 5.882, 0.3323, 0.3339, 0.3323, -0.8995, 0.949, -0.8995, 0.949, 0.3339, 10.94, -0.4497, 10.94, 0.7837, 10.64, 0.4754, 10.64, -0.1413, 5.474, -9.228, 4.821, -9.226, 4.821, -11.38, 5.474, -11.39, -9.334, 1.567, -9.334, 0.334, -7.26, 0.3339, -7.26, 1.567, -0.2844, -10.77, -0.2844, -12.0, 0.3323, -12.0, 0.3323, -10.77, 2.796, 8.649, 1.566, 8.569, 1.566, 6.428, 2.796, 6.509, -12.0, 11.96, -12.0, 10.58, -11.71, 10.9, -11.71, 11.6, -0.2844, -7.066, -0.2844, -8.3, 0.3323, -8.3, 0.3323, -7.066, 9.474, 4.043, 9.474, 4.599, 9.125, 4.327, 9.125, 4.05, 5.224, -5.925, 5.224, -3.15, 4.61, -3.149, 4.61, -5.924, -9.334, -2.133, -9.334, -3.366, -7.26, -3.366, -7.26, -2.133, -0.2844, -3.366, -0.2844, -4.6, 0.3323, -4.6, 0.3323, -3.366, 4.642, 10.08, 4.642, 7.609, 5.259, 7.933, 5.259, 9.752, -0.2844, -2.133, -0.2844, -3.366, 0.3323, -3.366, 0.3323, -2.133, 11.62, -4.624, 11.62, -4.01, 11.31, -4.011, 11.31, -4.624, 3.997, -5.924, 3.997, -3.149, 3.383, -3.148, 3.383, -5.923, 0.949, -4.6, 0.949, -5.833, 1.566, -5.833, 1.566, -4.6, 0.949, -9.533, 0.949, -10.77, 1.566, -10.77, 1.566, -9.533, 0.949, -3.366, 0.949, -4.6, 1.566, -4.6, 1.566, -3.366, -9.334, -7.066, -9.334, -8.3, -7.26, -8.3, -7.26, -7.066, 0.6957, 9.975, 0.08221, 9.983, 0.05556, 7.825, 0.6691, 7.817, -1.521, 6.81, -2.134, 6.811, -2.134, 4.652, -1.521, 4.652, 0.949, -0.8995, 0.949, -2.133, 1.566, -2.133, 1.566, -0.8995, 6.085, -9.227, 5.474, -9.228, 5.474, -11.39, 6.085, -11.39, 0.949, -7.066, 0.949, -8.3, 1.566, -8.3, 1.566, -7.066, -9.334, -8.3, -9.334, -9.533, -7.26, -9.533, -7.26, -8.3, 0.3323, -0.8995, 0.3323, -2.133, 0.949, -2.133, 0.949, -0.8995, -0.9073, 6.809, -1.521, 6.81, -1.521, 4.652, -0.9073, 4.651, 11.5, 8.31, 11.5, 10.47, 11.16, 10.47, 11.16, 8.312, 3.721, 11.58, 2.796, 11.58, 3.074, 11.26, 3.444, 11.26, 0.3323, -3.366, 0.3323, -4.6, 0.949, -4.6, 0.949, -3.366, 0.3323, -9.533, 0.3323, -10.77, 0.949, -10.77, 0.949, -9.533, 0.3323, -4.6, 0.3323, -5.833, 0.949, -5.833, 0.949, -4.6, 4.61, -5.924, 4.61, -3.149, 3.997, -3.149, 3.997, -5.924, 11.31, 0.9112, 11.31, -1.556, 11.62, -1.556, 11.62, 0.911, 0.0545, 9.851, 0.0545, 11.08, -0.2538, 10.78, -0.2538, 10.16, -9.334, 0.334, -9.334, -0.8994, -7.26, -0.8995, -7.26, 0.3339, 0.3323, -5.833, 0.3323, -7.066, 0.949, -7.066, 0.949, -5.833, -9.334, -7.066, -12.0, -7.066, -12.0, -8.3, -9.334, -8.3, -12.0, -3.366, -9.334, -3.366, -9.334, -2.133, -12.0, -2.133, 0.6407, 1.567, -1.826, 1.567, -1.826, 0.9506, 0.6407, 0.9506, -9.334, -5.833, -12.0, -5.833, -12.0, -7.066, -9.334, -7.066, -9.334, -8.3, -12.0, -8.3, -12.0, -9.533, -9.334, -9.533, -12.0, -2.133, -9.334, -2.133, -9.334, -0.8994, -12.0, -0.8993, -12.0, -0.8993, -9.334, -0.8994, -9.334, 0.334, -12.0, 0.3341, -12.0, 0.3341, -9.334, 0.334, -9.334, 1.567, -12.0, 1.567, -12.0, 1.567, -9.334, 1.567, -9.334, 2.801, -12.0, 2.801, -9.334, -9.533, -12.0, -9.533, -12.0, -10.77, -9.334, -10.77, -9.334, -10.77, -12.0, -10.77, -12.0, -12.0, -9.334, -12.0, 10.2, -5.858, 10.2, -7.091, 10.51, -6.783, 10.51, -6.166, -9.334, -3.366, -9.334, -5.833, -7.26, -5.833, -7.26, -3.366, 0.949, -5.833, 0.949, -7.066, 1.566, -7.066, 1.566, -5.833, 0.949, 0.3339, 0.949, -0.8995, 1.566, -0.8995, 1.566, 0.3339, -9.788, 5.882, -9.788, 3.107, -9.177, 3.108, -9.177, 5.883, 11.96, -0.3041, 11.96, -2.462, 12.29, -2.459, 12.29, -0.3005, -9.334, 2.801, -9.334, 1.567, -8.995, 1.876, -8.995, 2.492, 0.949, -2.133, 0.949, -3.366, 1.566, -3.366, 1.566, -2.133, 0.949, -10.77, 0.949, -12.0, 1.566, -12.0, 1.566, -10.77, -9.334, -5.833, -9.334, -7.066, -7.26, -7.066, -7.26, -5.833, 1.292, 7.395, 0.05557, 7.474, 0.05557, 5.333, 1.292, 5.255, -9.334, -10.77, -9.334, -12.0, -8.995, -11.69, -8.995, -11.07, 0.949, -8.3, 0.949, -9.533, 1.566, -9.533, 1.566, -8.3, 0.6691, 7.817, 0.05556, 7.825, 0.389, 7.478, 0.6957, 7.474, -11.35, 8.727, -11.35, 10.58, -12.0, 10.27, -12.0, 9.032, 9.64, -4.626, 9.64, -5.859, 10.2, -5.857, 10.2, -4.624, 9.64, -5.859, 9.64, -7.093, 10.2, -6.937, 10.2, -5.857, 2.796, 6.509, 1.566, 6.428, 1.873, 6.124, 2.488, 6.164, 5.913, 7.431, 5.913, 4.965, 6.603, 4.965, 6.603, 7.431, -7.26, -5.833, -7.26, -7.066, -5.187, -7.067, -5.187, -5.833, 7.451, -0.3703, 6.84, -0.3711, 6.84, -2.529, 7.451, -2.529, 9.947, -9.486, 9.336, -9.497, 9.372, -11.66, 9.983, -11.64, 9.662, -0.6794, 9.662, -1.913, 10.22, -1.911, 10.22, -0.9857, 9.814, 12.43, 9.814, 11.51, 10.1, 11.74, 10.1, 12.2, 10.2, -6.937, 9.64, -7.093, 9.913, -7.364, 10.19, -7.286, 6.527, 4.651, 5.913, 4.652, 5.913, 2.493, 6.527, 2.492, 9.662, -1.913, 9.662, -3.146, 10.22, -3.144, 10.22, -1.911, 7.156, 4.652, 6.527, 4.651, 6.527, 2.492, 7.156, 2.494, -1.523, 12.32, -1.523, 11.09, -1.237, 11.39, -1.237, 12.01, 12.6, -3.305, 12.6, -2.226, 12.29, -2.496, 12.29, -3.035, -7.26, -2.133, -7.26, -3.366, -5.187, -3.366, -5.187, -2.133, 11.25, -9.894, 11.25, -7.736, 10.9, -7.734, 10.9, -9.892, -7.26, -3.366, -7.26, -5.833, -5.187, -5.833, -5.187, -3.366, 1.336, 9.975, 0.7224, 9.983, 0.6957, 7.825, 1.309, 7.817, -7.26, -8.3, -7.26, -9.533, -5.187, -9.533, -5.187, -8.3, -0.9073, 4.651, -1.521, 4.652, -1.335, 4.347, -1.028, 4.347, 1.566, 11.27, 1.566, 10.04, 1.883, 10.34, 1.883, 10.96, 9.139, 11.34, 9.139, 9.799, 9.425, 10.22, 9.425, 10.99, 6.84, -0.3711, 6.187, -0.3691, 6.187, -2.527, 6.84, -2.529, -7.26, -9.533, -7.26, -10.77, -6.921, -10.46, -6.921, -9.842, -7.26, 0.3339, -7.26, -0.8995, -5.187, -0.8996, -5.187, 0.3338, 8.522, 8.095, 7.292, 7.709, 7.292, 5.875, 8.522, 5.955, -7.26, -0.8995, -7.26, -2.133, -5.187, -2.133, -5.187, -0.8996, 6.696, -9.224, 6.696, -11.69, 7.385, -11.69, 7.385, -9.224, 7.385, -11.69, 6.696, -11.69, 7.124, -12.0, 7.469, -12.0, 0.9194, 11.22, 0.9194, 12.45, 0.611, 12.32, 0.611, 11.71, -5.187, -7.067, -5.187, -8.3, -3.177, -8.378, -3.113, -7.067, -5.187, -8.3, -5.187, -9.533, -4.848, -9.225, -4.848, -8.608, 11.42, 12.68, 10.81, 12.69, 10.99, 12.38, 11.3, 12.38, 12.06, 11.7, 12.06, 10.47, 12.61, 10.47, 12.61, 11.71, 8.444, 1.798, 8.508, 2.529, 8.137, 2.518, 8.073, 1.787, -6.094, 12.62, -6.094, 11.39, -5.538, 11.39, -5.538, 12.62, -5.187, -5.833, -5.187, -7.067, -3.113, -7.067, -3.113, -5.833, -5.187, -2.133, -5.187, -3.366, -3.113, -3.366, -3.113, -2.133, 8.148, -3.438, 7.535, -3.46, 7.423, -5.61, 8.119, -5.545, 11.84, 10.47, 11.84, 9.855, 12.15, 9.965, 12.15, 10.27, -7.26, -7.066, -7.26, -8.3, -5.187, -8.3, -5.187, -7.067, 12.72, 1.005, 12.72, 1.93, 12.42, 1.699, 12.42, 1.237, 7.423, -3.531, 6.187, -3.146, 6.187, -5.287, 7.423, -5.365, -8.402, 6.612, -9.177, 6.614, -9.177, 5.874, -8.402, 5.872, 8.489, -2.168, 7.807, -2.102, 7.779, -2.841, 8.465, -2.818, -3.177, -0.6996, -3.113, -2.133, -2.521, -2.133, -2.552, -0.6996, 2.623, -5.459, 2.623, -6.121, 2.952, -5.956, 2.952, -5.624, -3.113, -7.067, -3.177, -8.378, -2.552, -8.378, -2.521, -7.067, 7.807, -2.102, 7.777, 0.001179, 7.451, 0.01076, 7.451, -2.089, -3.113, -5.833, -3.113, -7.067, -2.521, -7.067, -2.521, -5.833, -3.113, -2.133, -3.113, -3.366, -2.521, -3.367, -2.521, -2.133, 1.951, -10.42, 1.566, -11.66, 3.655, -12.0, 4.056, -10.67, 7.385, -9.224, 7.385, -11.69, 8.075, -11.37, 8.075, -9.547, -11.29, 8.726, -11.9, 8.727, -12.0, 6.624, -11.25, 6.625, 8.388, -0.02089, 7.777, 0.001179, 7.807, -2.102, 8.489, -2.168, 1.566, -6.726, 1.951, -7.956, 4.056, -7.71, 3.655, -6.542, -5.187, -3.366, -5.187, -5.833, -3.113, -5.833, -3.113, -3.366, -1.826, 1.567, 0.6407, 1.567, 0.6407, 2.184, -1.826, 2.184, -2.134, 0.3339, -2.134, 0.3339, -2.134, 0.3339, -2.134, 0.3339, -2.134, 0.3339, -2.134, 0.3339, -2.134, 0.3339, -2.134, 0.3339, -2.134, 0.3339, -2.134, 0.3339, -2.134, 0.3339, -2.134, 0.3339, -1.826, 2.184, 0.6407, 2.184, 0.6407, 2.801, -1.826, 2.801, -1.826, 3.417, 0.6407, 3.417, 0.6407, 4.034, -1.826, 4.034, -1.826, 2.801, 0.6407, 2.801, 0.6407, 3.417, -1.826, 3.417, 11.44, 3.449, 11.44, 2.838, 11.75, 2.838, 11.75, 3.449, 11.44, 4.06, 11.44, 3.449, 11.75, 3.449, 11.75, 4.06, 11.62, -4.01, 11.62, -3.397, 11.31, -3.397, 11.31, -4.011, 11.44, 2.838, 11.44, 2.227, 11.75, 2.227, 11.75, 2.838, 11.44, 2.227, 11.44, 1.617, 11.75, 1.616, 11.75, 2.227, 11.62, -3.397, 11.62, -2.783, 11.31, -2.783, 11.31, -3.397, 11.62, -2.783, 11.62, -2.169, 11.31, -2.17, 11.31, -2.783, 5.85, -0.06259, 3.383, -0.06259, 3.383, -3.146, 5.85, -3.146, 1.886, 1.876, 4.353, 1.876, 4.343, 4.653, 1.876, 4.653, -9.177, 5.869, -9.177, 2.801, -6.71, 2.804, -6.71, 5.872, -4.244, 2.801, -4.244, 5.855, -6.71, 5.858, -6.71, 2.804, 2.232, 0.3935, 1.566, -0.7806, 2.115, -0.4895, 2.449, 0.09755, 1.566, -0.7806, 1.566, -3.741, 2.828, -3.489, 2.828, -1.022, 2.828, -3.489, 2.899, -5.216, 3.383, -4.72, 3.383, -3.487, 2.623, 0.919, 2.899, 0.7042, 3.09, 0.9636, 2.952, 1.071, 12.56, 7.693, 12.56, 9.42, 12.18, 8.975, 12.18, 8.112, -2.552, -0.6996, -2.521, -2.133, -2.137, -1.355, -2.134, -0.8614, 2.899, 0.7042, 2.828, -1.022, 3.383, -1.02, 3.383, 0.213, 2.828, -1.022, 2.828, -3.489, 3.383, -3.487, 3.383, -1.02, 8.119, -5.545, 7.423, -5.61, 7.447, -6.259, 8.146, -6.284, 3.655, -6.542, 4.056, -7.71, 4.484, -7.71, 4.388, -6.542, -11.25, 6.625, -12.0, 6.624, -12.0, 5.884, -11.25, 5.885, 4.056, -10.67, 3.655, -12.0, 4.388, -12.0, 4.484, -10.67, -3.113, -3.366, -3.113, -5.833, -2.521, -5.833, -2.521, -3.367, 4.056, -7.71, 4.056, -10.67, 4.484, -10.67, 4.484, -7.71, 3.383, 1.758, 3.383, -0.06162, 4.912, -0.06259, 4.912, 1.757, -6.094, 7.679, -6.094, 5.859, -4.871, 5.858, -4.871, 7.678, 4.484, -7.223, 4.484, -9.042, 5.977, -9.224, 5.977, -7.041, 9.742, 3.164, 9.742, 1.005, 10.4, 1.311, 10.4, 2.853, 10.46, 7.693, 10.46, 9.851, 9.814, 9.54, 9.814, 7.998, 7.373, -6.586, 7.373, -8.693, 8.0, -8.317, 8.058, -6.823, -3.627, 9.765, -3.627, 6.805, -3.01, 7.193, -3.01, 9.377, -2.986, 9.273, -2.986, 6.806, -2.296, 7.13, -2.296, 8.949, 6.603, 7.431, 6.603, 4.965, 7.292, 5.288, 7.292, 7.108, 9.814, 7.693, 9.814, 9.798, 9.139, 9.556, 9.197, 8.064, 5.259, 10.08, 5.259, 7.609, 5.876, 7.933, 5.876, 9.752, 8.484, 10.15, 8.484, 8.305, 9.139, 8.611, 9.139, 9.844, -2.134, 0.3339, -2.134, 0.3339, -2.134, 0.3339, -2.134, 0.3339, 8.489, 0.7891, 8.489, -1.963, 9.106, -1.962, 9.106, 0.7895, 9.084, -6.181, 9.084, -3.429, 8.468, -3.429, 8.468, -6.181, -2.332, 4.029, -2.332, 6.804, -2.986, 6.806, -2.986, 4.031, -1.826, 0.3339, -1.826, 0.9506, -2.134, 0.3339, 4.341, 5.209, 4.343, 4.653, 4.649, 5.209, -3.63, 6.802, -3.63, 4.027, -2.986, 4.03, -2.986, 6.805, 0.6407, 0.3339, 0.949, 0.3339, 0.6407, 0.9506, -1.518, -5.833, -1.518, -4.6, -2.134, -4.908, -2.134, -5.525, 0.6407, 0.9506, -1.826, 0.9506, -1.826, 0.3339, 0.6407, 0.3339, 7.597, 1.647, 6.364, 1.647, 6.672, 1.308, 7.289, 1.308, -1.518, -7.066, -1.518, -5.833, -2.134, -6.141, -2.134, -6.758, 10.09, -7.759, 10.09, -10.51, 10.55, -10.51, 10.55, -7.759, -0.9011, -11.69, -0.9011, -10.77, -1.209, -11.0, -1.209, -11.46, -2.134, 0.3339, -2.134, 0.3339, -2.134, 0.3339, -2.134, 0.3339, -11.66, 3.107, -11.66, 5.882, -12.0, 5.884, -12.0, 3.109, -6.71, 9.508, -6.71, 6.756, -6.094, 6.756, -6.094, 9.508, -0.9011, -10.77, -0.9011, -9.533, -1.209, -9.842, -1.209, -10.46, 11.5, 7.43, 11.5, 4.655, 11.84, 4.658, 11.84, 7.433, 10.96, -4.007, 10.61, -4.005, 10.67, -4.312, 10.84, -4.313, 0.949, 3.983, 0.949, 1.231, 1.566, 1.232, 1.566, 3.984, 10.81, 8.31, 10.81, 11.08, 10.46, 11.09, 10.46, 8.312, 11.5, 10.47, 11.5, 7.693, 11.84, 7.697, 11.84, 10.47, 10.81, 8.31, 10.46, 8.312, 10.52, 8.005, 10.69, 8.004, 3.946, 8.858, 3.946, 6.106, 4.562, 6.106, 4.562, 8.858, 4.562, 6.106, 3.946, 6.106, 4.1, 5.81, 4.408, 5.81, 10.74, 1.622, 10.74, 4.397, 10.4, 4.399, 10.4, 1.624, -0.9011, -8.3, -0.9011, -7.066, -1.209, -7.375, -1.209, -7.991, 10.22, 7.693, 9.756, 7.693, 9.756, 5.552, 10.22, 5.553, 11.81, -4.629, 11.81, -6.787, 12.14, -6.784, 12.14, -4.626, 4.821, -11.38, 4.821, -9.226, 4.484, -9.224, 4.484, -11.38, 5.506, 11.24, 5.506, 12.17, 5.198, 11.94, 5.198, 11.47, -10.63, 8.922, -11.25, 8.922, -11.25, 6.781, -10.63, 6.782, 11.47, -6.785, 11.47, -4.626, 11.13, -4.624, 11.13, -6.782, -10.63, 6.782, -11.25, 6.781, -11.09, 6.486, -10.79, 6.486, 11.93, -8.353, 11.93, -10.51, 12.27, -10.51, 12.27, -8.349, 9.742, 4.043, 9.125, 4.043, 9.125, 1.903, 9.742, 1.903, 11.5, 5.272, 11.15, 5.274, 11.2, 4.967, 11.38, 4.966, 12.08, 3.164, 12.08, 1.005, 12.42, 1.009, 12.42, 3.167, 11.5, 5.272, 11.5, 7.43, 11.15, 7.432, 11.15, 5.274, 0.0545, 9.851, -0.408, 9.851, -0.408, 7.711, 0.0545, 7.711, 11.75, 3.78, 11.75, 1.622, 12.08, 1.624, 12.08, 3.783, 6.187, -2.527, 6.187, -0.3691, 5.85, -0.3674, 5.85, -2.526, 0.0545, 7.711, -0.408, 7.711, -0.2928, 7.415, -0.06151, 7.415, -10.01, 8.922, -10.63, 8.922, -10.63, 6.781, -10.01, 6.782, 11.31, -4.007, 11.31, -1.849, 10.96, -1.847, 10.96, -4.005, -7.119, 8.85, -7.119, 10.08, -7.427, 9.775, -7.427, 9.158, 11.84, 9.851, 11.84, 7.693, 12.18, 7.697, 12.18, 9.855, 8.104, 4.601, 7.49, 4.655, 7.554, 2.569, 8.137, 2.518, 8.137, 2.518, 7.554, 2.569, 7.49, 1.838, 8.073, 1.787, 10.81, 10.52, 10.82, 8.433, 11.14, 8.433, 11.16, 10.53, 2.623, 1.505, 2.623, 0.919, 2.952, 1.071, 2.952, 1.364, 10.82, 8.433, 10.82, 7.693, 11.15, 7.693, 11.14, 8.433, -10.38, 11.23, -10.38, 12.47, -10.69, 12.01, -10.69, 11.39, 9.125, 1.903, 9.125, 4.655, 8.508, 4.655, 8.508, 1.903, -0.9011, -4.6, -0.9011, -3.366, -1.209, -3.675, -1.209, -4.291, -6.767, 6.489, -6.767, 9.264, -7.115, 9.266, -7.115, 6.491, 1.311, 6.542, 1.311, 6.128, 1.564, 6.312, 1.564, 6.519, 9.139, 5.553, 9.139, 8.305, 8.522, 8.304, 8.522, 5.552, 11.09, 1.622, 11.09, 4.397, 10.74, 4.399, 10.74, 1.624, 11.09, 1.622, 10.74, 1.624, 10.8, 1.317, 10.97, 1.316, -0.9011, -3.366, -0.9011, -2.133, -1.209, -2.441, -1.209, -3.058, 9.336, -11.1, 9.336, -8.35, 8.719, -8.351, 8.719, -11.1, 2.54, 9.063, 2.54, 8.649, 2.793, 8.833, 2.793, 9.04, 11.59, -7.736, 11.59, -10.51, 11.93, -10.51, 11.93, -7.733, -0.9011, -2.133, -0.9011, -0.8995, -1.209, -1.208, -1.209, -1.825, -4.331, 6.756, -4.331, 9.508, -4.871, 9.508, -4.871, 6.756, 5.853, -3.149, 5.853, -5.924, 6.187, -5.921, 6.187, -3.146, -0.9011, -0.8995, -0.9011, 0.1798, -1.209, -0.09005, -1.209, -0.6297, 7.23, 8.355, 7.23, 11.13, 6.887, 11.13, 6.887, 8.357, -1.595, 9.851, -2.134, 9.851, -2.134, 7.711, -1.595, 7.711, 0.05556, 4.655, -0.2783, 4.652, -0.1745, 4.347, -0.007625, 4.348, 12.6, -2.226, 12.6, -1.147, 12.29, -1.417, 12.29, -1.956, -0.2783, 6.81, -0.2783, 4.652, 0.05556, 4.655, 0.05556, 6.813, 9.756, 7.693, 9.139, 7.693, 9.139, 5.552, 9.756, 5.553, 0.0545, 11.08, 0.0545, 12.32, -0.2539, 12.01, -0.2539, 11.39, 11.44, 1.622, 11.44, 3.78, 11.09, 3.783, 11.09, 1.624, 11.44, 1.622, 11.09, 1.624, 11.15, 1.317, 11.32, 1.316, -3.627, 9.843, -4.244, 9.842, -4.244, 7.702, -3.627, 7.702, -8.456, 11.18, -8.456, 12.41, -8.764, 12.1, -8.764, 11.49, 5.518, 12.23, 5.518, 10.08, 5.856, 10.08, 5.856, 12.24, 11.31, -1.23, 11.31, 0.9283, 10.96, 0.9307, 10.96, -1.228, -9.398, 8.922, -10.01, 8.922, -10.01, 6.781, -9.398, 6.782, 11.96, -2.466, 11.96, -4.624, 12.29, -4.621, 12.29, -2.462, -9.398, 6.782, -10.01, 6.781, -9.861, 6.486, -9.553, 6.486, -3.639, 11.08, -3.639, 12.31, -3.947, 12.0, -3.947, 11.38, -1.055, 9.851, -1.595, 9.851, -1.595, 7.711, -1.055, 7.711, 11.59, -9.894, 11.59, -7.736, 11.25, -7.734, 11.25, -9.892, 7.49, 2.497, 7.156, 2.494, 7.259, 2.189, 7.426, 2.19, 7.156, 4.652, 7.156, 2.494, 7.49, 2.497, 7.49, 4.655, 3.946, 8.085, 3.331, 8.03, 3.221, 5.94, 3.881, 5.998, 3.881, 5.998, 3.221, 5.94, 3.285, 5.209, 3.946, 5.267, 2.796, 5.945, 2.86, 5.214, 3.285, 5.209, 3.221, 5.94, 10.57, -2.542, 10.59, -0.4497, 10.22, -0.4497, 10.23, -2.544, 10.57, -3.282, 10.57, -2.542, 10.23, -2.544, 10.24, -3.284, 8.148, -3.438, 8.119, -5.545, 8.468, -5.53, 8.468, -3.429, 1.876, 4.653, 1.874, 5.209, 1.566, 5.209, 4.343, 4.653, 4.341, 5.209, 1.874, 5.209, 1.876, 4.653, 8.581, -11.08, 8.259, -11.08, 8.075, -11.39, 8.719, -11.39, 8.719, -10.77, 8.075, -10.77, 8.259, -11.08, 8.581, -11.08, 9.106, -1.962, 8.489, -1.963, 8.643, -2.249, 8.951, -2.249, 5.302, 3.104, 4.649, 3.106, 4.781, 2.799, 5.107, 2.798, 5.302, 2.487, 4.649, 2.489, 4.912, 1.876, 7.289, 1.308, 6.672, 1.308, 6.364, 1.055, 7.597, 1.055, 5.107, 2.798, 4.781, 2.799, 4.649, 2.489, 5.302, 2.487, 8.951, -2.249, 8.643, -2.249, 8.489, -2.574, 9.106, -2.574, 9.106, -2.574, 8.489, -2.574, 8.796, -3.146, 8.719, -11.39, 8.075, -11.39, 8.443, -12.0, 7.597, 1.055, 6.364, 1.055, 6.98, 0.3769, 12.78, 6.662, 12.45, 6.659, 12.55, 6.354, 12.71, 6.355, -2.134, 0.3339, -2.134, 0.3339, -2.134, 0.3339, -2.134, 0.3339, -2.134, 0.3339, -2.134, 0.3339, -2.134, 0.3339, -2.134, 0.3339, -2.134, 0.3339, -2.134, 0.3339, -2.134, 0.3339, -2.134, 0.3339, 12.65, 2.241, 12.48, 2.241, 12.42, 1.932, 12.75, 1.93, -5.169, 11.39, -6.094, 11.39, -5.862, 11.07, -5.4, 11.07, 12.75, 2.547, 12.42, 2.549, 12.48, 2.241, 12.65, 2.241, 12.52, 12.6, 12.06, 12.6, 12.17, 12.31, 12.41, 12.31, 12.52, 11.99, 12.06, 11.99, 12.29, 11.71, 12.41, 12.31, 12.17, 12.31, 12.06, 11.99, 12.52, 11.99, 12.71, 6.355, 12.55, 6.354, 12.45, 6.042, 12.78, 6.045, -5.4, 11.07, -5.862, 11.07, -6.094, 10.79, -5.169, 10.79, -6.094, 6.756, -6.71, 6.756, -6.557, 6.46, -6.248, 6.46, 9.336, -7.398, 9.336, -7.759, 9.687, -7.461, -5.169, 10.79, -6.094, 10.79, -5.631, 10.45, -0.6983, 9.625, -1.055, 9.686, -1.055, 9.327, -8.402, 12.68, -8.402, 12.51, -8.091, 12.4, -8.091, 12.73, 9.983, -10.77, 9.983, -12.0, 10.3, -11.69, 10.3, -11.07, 12.56, 9.356, 12.56, 8.942, 12.81, 9.126, 12.81, 9.333, 10.58, -10.77, 10.58, -12.0, 10.91, -11.38, 10.84, -4.313, 10.67, -4.312, 10.61, -4.622, 10.96, -4.624, 10.3, -11.07, 10.3, -11.69, 10.58, -12.0, 10.58, -10.77, -6.248, 6.46, -6.557, 6.46, -6.71, 6.144, -6.094, 6.144, -3.627, 11.0, -3.627, 9.765, -3.309, 10.07, -3.309, 10.69, 12.92, -0.5275, 12.64, -0.839, 12.92, -1.147, -6.094, 6.144, -6.71, 6.144, -6.403, 5.858, 12.72, 1.315, 13.0, 1.005, 13.0, 1.619, 10.69, 8.004, 10.52, 8.005, 10.46, 7.695, 10.81, 7.693, 1.566, 1.232, 0.949, 1.231, 1.103, 0.9355, 1.411, 0.9357, -0.6983, 9.741, -0.6983, 9.327, -0.4453, 9.511, -0.4453, 9.718, -3.034, 11.0, -3.034, 9.765, -2.695, 10.38, -8.091, 12.68, -8.091, 12.51, -7.78, 12.4, -7.78, 12.73, 1.411, 0.9357, 1.103, 0.9355, 0.949, 0.6196, 1.566, 0.62, -3.309, 10.69, -3.309, 10.07, -3.034, 9.765, -3.034, 11.0, -4.558, 11.08, -4.558, 9.843, -4.241, 10.15, -4.241, 10.77, -9.387, 12.73, -9.662, 12.41, -9.387, 12.11, 1.566, 0.62, 0.949, 0.6196, 1.257, 0.3339, 12.71, 4.965, 12.99, 4.655, 12.99, 5.269, -4.241, 10.77, -4.241, 10.15, -3.966, 9.843, -3.966, 11.08, 10.74, 1.622, 10.4, 1.624, 10.45, 1.317, 10.63, 1.316, 10.88, 7.536, 10.88, 7.122, 11.13, 7.306, 11.13, 7.513, -3.966, 11.08, -3.966, 9.843, -3.627, 10.46, 12.18, 7.635, 12.18, 7.466, 12.49, 7.355, 12.49, 7.693, 10.63, 1.316, 10.45, 1.317, 10.4, 1.008, 10.74, 1.005, 4.408, 5.81, 4.1, 5.81, 3.946, 5.494, 4.562, 5.495, -11.25, 10.16, -11.25, 8.922, -10.91, 9.269, -10.91, 9.886, 12.52, 12.66, 12.8, 12.35, 12.8, 12.97, 4.562, 5.495, 3.946, 5.494, 4.253, 5.209, 12.91, -10.76, 12.64, -11.07, 12.91, -11.38, 12.27, -8.729, 12.27, -9.038, 12.61, -9.192, 12.61, -8.575, 3.946, 10.4, 3.946, 8.859, 4.232, 9.282, 4.232, 10.05, -1.831, 12.32, -1.831, 12.9, -2.134, 12.72, -2.134, 12.43, 1.543, 11.53, 0.987, 11.53, 1.399, 10.83, -10.91, 9.886, -10.91, 9.269, -10.66, 8.922, -10.66, 10.16, 4.232, 10.05, 4.232, 9.282, 4.557, 8.858, 4.557, 10.4, 11.4, 4.11, 11.4, 4.455, 11.09, 4.472, 11.09, 3.783, 12.06, 12.63, 11.45, 12.63, 11.63, 12.33, 11.94, 12.33, -10.66, 10.16, -10.66, 8.922, -10.27, 9.616, 0.987, 11.53, 0.987, 9.983, 1.399, 10.83, 0.987, 9.983, 1.543, 10.29, 1.399, 10.83, -4.273, 12.0, -4.273, 11.38, -3.947, 11.08, -3.947, 12.31, -4.558, 12.31, -4.558, 11.08, -4.273, 11.38, -4.273, 12.0, -9.177, 3.108, -9.788, 3.107, -9.677, 2.802, -9.372, 2.802, 5.198, 12.48, 4.642, 12.48, 5.054, 11.86, 8.411, -7.534, 8.411, -7.842, 8.719, -7.996, 8.719, -7.379, -8.995, -11.07, -8.995, -11.69, -8.741, -12.0, -8.741, -10.77, 11.94, 12.33, 11.63, 12.33, 11.45, 12.01, 12.06, 12.01, 12.56, 8.788, 12.56, 8.479, 12.86, 8.325, 12.86, 8.942, 4.642, 12.48, 4.642, 11.24, 5.054, 11.86, 4.642, 11.24, 5.198, 11.24, 5.054, 11.86, -8.741, -10.77, -8.741, -12.0, -8.36, -11.38, 12.55, -9.995, 12.55, -10.32, 12.86, -10.51, 12.86, -9.867, 5.913, 10.51, 5.913, 9.28, 6.252, 9.589, 6.252, 10.21, -8.402, 12.4, -8.402, 11.16, -8.116, 11.47, -8.116, 12.09, -11.39, 12.58, -12.0, 12.58, -11.82, 12.28, -11.51, 12.28, 9.106, 0.554, 9.662, 0.2476, 9.657, 0.6305, 9.379, 0.7837, 5.913, 9.28, 5.913, 7.738, 6.252, 8.124, 6.252, 8.895, 0.931, 12.45, 0.931, 11.53, 1.217, 11.76, 1.217, 12.22, 12.63, 4.402, 12.08, 4.4, 12.49, 3.783, 6.252, 10.21, 6.252, 9.589, 6.506, 9.28, 6.506, 10.51, -8.116, 12.09, -8.116, 11.47, -7.79, 11.16, -7.79, 12.4, -11.51, 12.28, -11.82, 12.28, -12.0, 11.97, -11.39, 11.96, 6.252, 8.895, 6.252, 8.124, 6.506, 7.738, 6.506, 9.28, 6.506, 10.51, 6.506, 9.28, 6.887, 9.897, 12.08, 4.4, 12.08, 3.167, 12.49, 3.783, 12.08, 3.167, 12.63, 3.169, 12.49, 3.783, 10.81, 11.76, 10.81, 10.83, 11.22, 11.29, 12.76, 6.868, 12.76, 7.195, 12.45, 7.315, 12.45, 6.662, 1.217, 12.22, 1.217, 11.76, 1.543, 11.53, 1.543, 12.45, -2.332, 4.029, -2.986, 4.031, -2.854, 3.724, -2.527, 3.723, 6.506, 9.28, 6.506, 7.738, 6.887, 8.509, 10.81, 10.83, 11.36, 10.53, 11.22, 11.29, 11.36, 12.07, 10.81, 11.76, 11.22, 11.29, 8.929, -6.467, 8.621, -6.467, 8.468, -6.793, 9.084, -6.792, -7.168, 8.85, -8.402, 8.85, -8.093, 8.511, -7.476, 8.511, -2.986, 4.03, -3.63, 4.027, -3.446, 3.722, -3.124, 3.724, 9.084, -6.792, 8.468, -6.793, 8.774, -7.364, -3.124, 3.724, -3.446, 3.722, -3.63, 3.41, -2.986, 3.413, -7.476, 8.511, -8.093, 8.511, -8.402, 8.258, -7.168, 8.258, -2.527, 3.723, -2.854, 3.724, -2.986, 3.414, -2.332, 3.412, -2.134, 11.08, -2.134, 9.851, -1.817, 10.16, -1.817, 10.78, -2.986, 3.413, -3.63, 3.41, -3.261, 2.801, -7.168, 8.258, -8.402, 8.258, -7.785, 7.58, -2.332, 3.412, -2.986, 3.414, -2.722, 2.801, 8.97, 1.607, 8.662, 1.607, 8.508, 1.291, 9.125, 1.291, -6.767, 6.489, -7.115, 6.491, -7.06, 6.184, -6.886, 6.183, 9.125, 1.903, 8.508, 1.903, 8.662, 1.607, 8.97, 1.607, 9.125, 1.291, 8.508, 1.291, 8.816, 1.005, -6.886, 6.183, -7.06, 6.184, -7.115, 5.874, -6.767, 5.872, -1.817, 10.78, -1.817, 10.16, -1.542, 9.851, -1.542, 11.08, 12.14, -4.789, 12.14, -4.958, 12.45, -5.069, 12.45, -4.731, 9.139, 5.553, 8.522, 5.552, 8.676, 5.256, 8.984, 5.257, 12.91, 4.406, 12.63, 4.094, 12.91, 3.786, -1.542, 11.08, -1.542, 9.851, -1.203, 10.47, 2.497, 10.97, 2.772, 10.66, 2.772, 11.27, 8.984, 5.257, 8.676, 5.256, 8.522, 4.941, 9.139, 4.941, -7.025, 10.74, -7.025, 9.508, -6.707, 9.816, -6.707, 10.43, 1.311, 6.128, 1.311, 5.714, 1.564, 5.898, 1.564, 6.105, 9.139, 4.941, 8.522, 4.941, 8.83, 4.655, -6.707, 10.43, -6.707, 9.816, -6.433, 9.508, -6.433, 10.74, 8.002, 12.67, 8.002, 12.5, 8.313, 12.39, 8.313, 12.72, 10.97, 1.316, 10.8, 1.317, 10.74, 1.008, 11.09, 1.005, 10.9, -9.894, 10.55, -9.892, 10.61, -10.2, 10.78, -10.2, 12.92, -6.783, 12.65, -7.095, 12.92, -7.403, -6.433, 10.74, -6.433, 9.508, -6.094, 10.12, -1.556, 12.63, -1.28, 12.32, -1.28, 12.93, 9.181, -11.4, 8.873, -11.4, 8.719, -11.71, 9.336, -11.71, 10.22, 5.888, 10.22, 4.655, 10.54, 4.963, 10.54, 5.58, 9.336, -11.1, 8.719, -11.1, 8.873, -11.4, 9.181, -11.4, -1.556, 12.94, -1.831, 12.63, -1.556, 12.32, 10.54, 5.58, 10.54, 4.963, 10.81, 4.655, 10.81, 5.888, 10.78, -10.2, 10.61, -10.2, 10.55, -10.51, 10.9, -10.51, 12.39, 5.879, 12.39, 5.71, 12.7, 5.6, 12.7, 5.937, 6.187, -5.921, 5.853, -5.924, 5.957, -6.229, 6.123, -6.227, 9.336, -11.71, 8.719, -11.71, 9.027, -12.0, 12.61, 11.4, 12.89, 11.09, 12.89, 11.7, 10.81, 5.888, 10.81, 4.655, 11.15, 5.272, 6.123, -6.227, 5.957, -6.229, 5.853, -6.541, 6.187, -6.538, -8.402, 11.16, -8.402, 10.08, -8.084, 10.35, -8.084, 10.89, -4.331, 6.756, -4.871, 6.756, -4.736, 6.46, -4.466, 6.46, -7.809, 11.16, -7.809, 10.08, -7.47, 10.62, -4.466, 6.46, -4.736, 6.46, -4.871, 6.144, -4.331, 6.144, 7.117, 8.049, 6.945, 8.05, 6.887, 7.74, 7.23, 7.738, -8.084, 10.89, -8.084, 10.35, -7.809, 10.08, -7.809, 11.16, 5.853, -5.924, 5.224, -5.925, 5.412, -6.229, 5.726, -6.229, 4.863, -7.041, 4.869, -6.653, 4.484, -6.653, -4.331, 6.144, -4.871, 6.144, -4.601, 5.858, 5.977, -8.838, 5.977, -9.224, 6.359, -8.847, 12.87, 7.894, 12.87, 8.21, 12.56, 8.325, 12.56, 7.693, 9.64, -6.937, 9.084, -7.093, 9.357, -7.364, 9.635, -7.286, 6.469, 12.52, 6.469, 11.45, 6.755, 11.71, 6.755, 12.25, -3.071, 12.39, -3.627, 12.23, -3.215, 11.69, 5.726, -6.229, 5.412, -6.229, 5.224, -6.542, 5.853, -6.541, 1.905, 9.69, 1.905, 8.996, 2.158, 8.649, 2.158, 10.04, 6.755, 12.25, 6.755, 11.71, 7.08, 11.45, 7.08, 12.52, -6.094, 10.45, -6.094, 9.22, -5.755, 9.509, -5.755, 10.13, -3.627, 12.23, -3.627, 11.15, -3.215, 11.69, -3.627, 11.15, -3.071, 11.0, -3.215, 11.69, 2.158, 10.04, 2.158, 8.649, 2.54, 9.343, -11.71, 11.6, -11.71, 10.9, -11.39, 10.58, -11.39, 11.96, 5.224, -5.925, 4.61, -5.924, 4.796, -6.229, 5.103, -6.229, 11.44, 4.65, 11.44, 4.06, 11.75, 4.161, 11.75, 4.456, 11.84, 6.042, 11.84, 4.655, 12.25, 5.309, -5.755, 10.13, -5.755, 9.509, -5.501, 9.22, -5.501, 10.45, 12.74, 2.703, 12.74, 3.011, 12.42, 3.165, 12.42, 2.549, 10.45, 12.73, 10.45, 12.41, 10.77, 12.17, 10.77, 12.81, -4.558, 12.92, -4.558, 12.31, -4.253, 12.42, -4.253, 12.73, 12.39, 5.89, 11.84, 6.042, 12.25, 5.309, -5.501, 10.45, -5.501, 9.22, -5.119, 9.798, 11.84, 4.655, 12.39, 4.657, 12.25, 5.309, 12.57, -5.586, 12.57, -5.894, 12.88, -6.048, 12.88, -5.431, -2.134, 12.32, -2.134, 11.09, -1.849, 11.39, -1.849, 12.01, 4.61, -5.924, 3.997, -5.924, 4.181, -6.228, 4.488, -6.229, -7.809, 10.08, -7.809, 8.85, -7.427, 9.467, -1.849, 12.01, -1.849, 11.39, -1.523, 11.08, -1.523, 12.32, 4.488, -6.229, 4.181, -6.228, 3.997, -6.54, 4.61, -6.541, -8.063, 9.775, -8.063, 9.158, -7.809, 8.85, -7.809, 10.08, -0.9114, 12.32, -0.9114, 11.09, -0.6255, 11.39, -0.6255, 12.01, -10.69, 12.47, -11.25, 12.47, -10.84, 11.85, -11.25, 12.47, -11.25, 11.23, -10.84, 11.85, -11.25, 11.23, -10.69, 11.24, -10.84, 11.85, 12.57, -4.969, 12.57, -5.277, 12.88, -5.431, 12.88, -4.815, 12.61, -8.581, 12.61, -9.192, 12.92, -9.082, 12.92, -8.777, 3.997, -5.924, 3.383, -5.923, 3.567, -6.227, 3.874, -6.228, 0.05556, 12.45, 0.05556, 11.22, 0.4673, 11.83, -8.995, 2.492, -8.995, 1.876, -8.741, 1.567, -8.741, 2.801, 3.874, -6.228, 3.567, -6.227, 3.383, -6.539, 3.997, -6.54, -0.6255, 12.01, -0.6255, 11.39, -0.2998, 11.08, -0.2998, 12.32, 0.05556, 11.22, 0.611, 11.22, 0.4673, 11.83, 0.611, 12.45, 0.05556, 12.45, 0.4673, 11.83, -8.741, 2.801, -8.741, 1.567, -8.36, 2.184, 7.571, 10.9, 7.571, 11.4, 7.292, 11.65, 7.292, 10.66, -5.538, 12.04, -5.525, 11.85, -5.181, 11.97, -5.208, 12.34, -2.521, -7.067, -2.552, -8.378, -2.135, -8.315, -2.137, -7.821, 2.899, 0.7042, 3.383, 0.213, 3.355, 0.9648, 3.09, 0.9636, 8.465, -2.818, 7.779, -2.841, 7.789, -3.143, 8.122, -3.146, 2.899, 1.876, 2.623, 1.505, 2.952, 1.364, 3.09, 1.549, 5.518, 10.47, 5.464, 11.05, 4.978, 10.7, 5.464, 11.05, 5.17, 11.24, 4.978, 10.7, 12.73, -8.147, 12.72, -7.983, 12.41, -8.021, 12.42, -8.349, -5.525, 11.85, -5.538, 11.56, -5.208, 11.39, -5.181, 11.97, 7.571, 11.4, 7.926, 11.46, 8.002, 11.77, 7.292, 11.65, 12.72, -7.983, 12.73, -7.679, 12.42, -7.412, 12.41, -8.021, 8.146, -6.284, 7.447, -6.259, 7.8, -6.586, 8.13, -6.584, 3.383, -4.72, 2.899, -5.216, 3.09, -5.503, 3.355, -5.502, 4.642, 10.2, 5.278, 10.08, 4.978, 10.7, 5.17, 11.24, 4.642, 11.19, 4.978, 10.7, 5.278, 10.08, 5.518, 10.47, 4.978, 10.7, 2.796, 12.57, 2.796, 11.58, 3.26, 12.04, 12.39, 5.321, 12.4, 5.018, 12.71, 4.993, 12.7, 5.6, 10.79, 11.6, 10.81, 11.82, 10.48, 12.17, 10.45, 11.75, 2.899, -5.216, 2.623, -5.459, 2.952, -5.624, 3.09, -5.503, 2.623, -6.121, 2.899, -6.542, 3.09, -6.166, 2.952, -5.956, -10.27, 9.366, -10.04, 8.922, -9.728, 9.648, -9.916, 10.24, -10.21, 10.03, -9.728, 9.648, 10.1, 3.821, 10.34, 4.252, 10.23, 4.623, 9.742, 3.763, 10.81, 11.27, 10.79, 11.6, 10.45, 11.75, 10.48, 11.09, 12.4, 5.018, 12.39, 4.849, 12.7, 4.655, 12.71, 4.993, 10.34, 3.522, 10.1, 3.821, 9.742, 3.763, 10.23, 3.164, 8.002, 12.39, 8.002, 10.66, 8.379, 11.1, 8.379, 11.96, 1.566, -0.7806, 2.828, -1.022, 2.746, -0.6103, 2.115, -0.4895, -10.04, 8.922, -9.388, 9.205, -9.728, 9.648, -9.388, 10.2, -9.916, 10.24, -9.728, 9.648, -10.21, 10.03, -10.27, 9.366, -9.728, 9.648, 3.724, 11.58, 3.724, 12.57, 3.26, 11.99, 10.91, -0.8753, 10.91, -0.4876, 10.59, -0.4497, 10.59, -1.225, 2.899, 0.7042, 2.232, 0.3935, 2.449, 0.09755, 2.782, 0.2529, 5.296, 6.219, 5.913, 7.42, 4.847, 6.784, 6.682, -7.725, 7.275, -7.097, 7.373, -6.586, 6.187, -7.842, 7.275, -8.144, 6.682, -7.725, 6.187, -7.842, 7.373, -8.679, -6.47, 11.66, -6.47, 11.08, -6.125, 10.74, -6.125, 11.91, 2.828, -3.489, 1.566, -3.741, 2.115, -4.053, 2.746, -3.927, 5.913, 7.42, 4.642, 7.609, 4.847, 6.784, 7.734, 1.738, 7.734, 0.01076, 8.489, 0.879, 4.642, 5.881, 5.296, 6.219, 4.847, 6.784, 5.901, 1.192, 6.024, 0.3371, 6.364, -0.0626, 6.119, 1.647, 1.566, -3.741, 2.232, -5.064, 2.448, -4.714, 2.115, -4.053, 2.232, -5.064, 2.899, -5.216, 2.781, -4.79, 2.448, -4.714, -8.007, 6.151, -7.383, 5.872, -7.456, 6.746, 6.024, 0.3371, 5.298, 0.3371, 4.912, -0.0626, 6.364, -0.0626, 8.404, -7.563, 8.404, -6.896, 8.058, -6.586, 8.058, -7.919, 5.55, 1.053, 5.901, 1.192, 6.119, 1.647, 5.416, 1.37, 5.913, 7.431, 6.603, 7.431, 6.686, 7.738, 6.342, 7.738, 10.09, -9.486, 10.09, -7.759, 9.336, -8.657, -7.115, 7.58, -8.402, 7.58, -7.456, 6.746, -8.402, 7.58, -8.007, 6.151, -7.456, 6.746, 2.488, 6.164, 1.873, 6.124, 1.566, 5.817, 2.796, 5.897, 12.55, -10.51, 12.55, -9.192, 12.27, -9.629, 12.27, -10.29, -0.408, 7.169, -1.019, 7.158, -1.055, 6.813, -0.7499, 6.819, 9.139, 10.15, 9.139, 11.4, 8.394, 10.67, -4.972, 11.08, -4.696, 10.95, -4.558, 11.22, -5.11, 11.5, -4.696, 10.26, -4.972, 10.39, -5.11, 10.12, -4.558, 9.843, -4.972, 10.39, -4.972, 11.08, -5.11, 11.5, -5.11, 10.12, 3.915, 8.097, 3.915, 9.416, 3.632, 8.979, 3.632, 8.319, 12.41, -7.47, 11.93, -7.854, 12.41, -8.349, 2.796, 5.897, 1.566, 5.817, 2.179, 5.209, 12.61, 10.4, 12.18, 9.965, 12.61, 9.42, 3.632, 8.319, 3.632, 8.979, 3.361, 9.206, 3.602, 8.085, 9.983, -11.64, 9.372, -11.66, 9.336, -12.0, 9.641, -11.99, 6.696, -9.224, 7.385, -9.224, 7.469, -8.917, 7.124, -8.917, 7.894, 12.42, 7.292, 12.46, 7.292, 11.77, 12.58, -4.316, 12.58, -4.624, 12.88, -4.624, 12.88, -4.007, 8.214, 5.611, 7.599, 5.571, 7.292, 5.263, 8.522, 5.343, 1.566, 4.995, 1.516, 5.3, 1.311, 5.266, 1.311, 4.642, 12.29, -3.305, 12.29, -4.624, 12.58, -4.401, 12.58, -3.742, 8.522, 5.343, 7.292, 5.263, 7.906, 4.655, 12.57, -5.069, 12.14, -5.504, 12.57, -6.048, 3.602, 8.085, 3.361, 9.206, 2.796, 8.332, 10.23, 11.09, 10.23, 10.4, 10.37, 10.13, 10.37, 11.51, 6.603, 4.965, 5.913, 4.965, 6.342, 4.655, 6.686, 4.655, 1.292, 5.255, 0.05557, 5.333, 0.3639, 4.989, 0.9821, 4.95, -10.27, 11.49, -10.27, 10.24, -9.529, 10.76, 0.9821, 4.95, 0.3639, 4.989, 0.05557, 4.722, 1.292, 4.643, 9.952, 10.95, 10.23, 11.09, 10.37, 11.51, 9.814, 11.23, 10.23, 10.4, 9.952, 10.27, 9.814, 9.851, 10.37, 10.13, 1.309, 7.817, 0.6957, 7.825, 1.029, 7.478, 1.336, 7.474, 6.97, 0.3769, 6.364, 0.3016, 6.97, -0.3165, 1.292, 4.643, 0.05557, 4.722, 0.6723, 4.034, -7.033, 10.62, -7.47, 11.05, -7.47, 10.08, 12.88, -4.007, 12.88, -3.699, 12.58, -3.391, 12.58, -4.007, 7.423, -5.365, 6.187, -5.287, 6.495, -5.63, 7.113, -5.67, 7.292, 9.426, 7.292, 8.107, 7.574, 8.33, 7.574, 8.989, -2.635, 11.53, -3.071, 11.96, -3.071, 11.0, 7.113, -5.67, 6.495, -5.63, 6.187, -5.898, 7.423, -5.977, 1.36, 4.642, 1.311, 4.337, 1.566, 3.984, 1.566, 4.608, 7.574, 8.989, 7.574, 8.33, 7.604, 8.095, 7.846, 9.216, 6.696, -11.38, 6.085, -11.39, 6.195, -11.69, 6.501, -11.69, 7.423, -5.977, 6.187, -5.898, 6.803, -6.586, 4.54, 12.64, 3.946, 12.57, 4.54, 11.94, 7.846, 9.216, 7.604, 8.095, 8.411, 8.343, -7.504, 12.09, -7.504, 11.47, -7.178, 11.16, -7.178, 12.4, -2.296, 12.67, -2.91, 12.67, -2.725, 12.36, -2.419, 12.36, -7.79, 12.4, -7.79, 11.16, -7.504, 11.47, -7.504, 12.09, 9.139, 12.57, 9.139, 11.34, 9.551, 11.96, -6.921, -9.842, -6.921, -10.46, -6.668, -10.77, -6.668, -9.533, -2.419, 12.36, -2.725, 12.36, -2.91, 12.05, -2.296, 12.05, 12.6, -2.843, 12.6, -3.151, 12.91, -3.305, 12.91, -2.688, 0.04978, 12.32, 0.04978, 12.9, -0.2539, 12.72, -0.2539, 12.43, 9.694, 12.58, 9.139, 12.57, 9.551, 11.96, 9.139, 11.34, 9.694, 11.34, 9.551, 11.96, -6.668, -9.533, -6.668, -10.77, -6.286, -10.15, 9.979, -3.66, 9.979, -4.277, 10.23, -4.624, 10.23, -3.391, 10.57, 7.122, 10.57, 7.677, 10.22, 7.406, 10.22, 7.128, 9.64, -3.391, 9.64, -4.624, 9.979, -4.277, 9.979, -3.66, 4.501, 11.94, 3.946, 11.94, 4.357, 11.25, 12.29, -0.6842, 12.29, -0.9926, 12.64, -1.147, 12.64, -0.53, 9.425, 10.99, 9.425, 10.22, 9.751, 9.798, 9.751, 11.34, 12.06, 4.11, 12.06, 4.455, 11.75, 4.472, 11.75, 3.783, 10.53, -7.727, 10.53, -7.091, 10.2, -7.216, 10.2, -7.534, 10.23, -3.391, 10.23, -4.624, 10.61, -3.93, 3.946, 10.4, 4.501, 10.71, 4.357, 11.25, 3.946, 11.94, 3.946, 10.4, 4.357, 11.25, -6.101, 12.34, -6.101, 12.66, -6.412, 12.78, -6.412, 12.13, -6.094, 9.22, -6.094, 7.679, -5.755, 8.064, -5.755, 8.835, 9.662, -0.6794, 10.22, -0.9857, 10.21, -0.6028, 9.934, -0.4497, 11.5, 11.7, 11.5, 10.78, 11.92, 11.24, -5.755, 8.835, -5.755, 8.064, -5.501, 7.679, -5.501, 9.22, 12.52, 12.22, 12.52, 11.9, 12.83, 11.71, 12.83, 12.35, 10.1, 12.2, 10.1, 11.74, 10.43, 11.51, 10.43, 12.43, 12.14, -6.784, 11.81, -6.787, 11.93, -7.092, 12.06, -7.091, 11.5, 10.78, 12.06, 10.47, 11.92, 11.24, -5.501, 9.22, -5.501, 7.679, -5.119, 8.449, 12.06, 12.01, 11.5, 11.7, 11.92, 11.24, 10.08, 5.259, 9.894, 5.259, 9.802, 4.945, 10.17, 4.945, 10.22, 5.553, 9.756, 5.552, 9.894, 5.259, 10.08, 5.259, 4.821, -11.38, 4.484, -11.38, 4.556, -11.69, 4.691, -11.69, 3.629, 10.98, 2.888, 10.98, 3.259, 10.65, 12.06, -7.091, 11.93, -7.092, 11.85, -7.403, 12.12, -7.4, 4.691, -11.69, 4.556, -11.69, 4.508, -12.0, 4.778, -12.0, 3.444, 11.26, 3.074, 11.26, 2.888, 10.98, 3.629, 10.98, 11.47, -6.785, 11.13, -6.782, 11.18, -7.089, 11.36, -7.09, -4.588, 9.752, -4.871, 9.816, -4.871, 9.508, 10.17, 4.945, 9.802, 4.945, 9.986, 4.655, 6.138, -0.0698, 5.85, -0.0698, 6.067, -0.3674, 10.54, 6.813, 10.54, 6.197, 10.81, 5.888, 10.81, 7.122, 10.22, 7.122, 10.22, 5.888, 10.54, 6.197, 10.54, 6.813, 2.54, 9.892, 2.54, 9.478, 2.793, 9.661, 2.793, 9.868, 10.81, 7.122, 10.81, 5.888, 11.15, 6.505, -10.79, 6.486, -11.09, 6.486, -11.25, 6.17, -10.63, 6.17, -3.352, 12.67, -3.352, 12.5, -3.041, 12.39, -3.041, 12.72, 11.36, -7.09, 11.18, -7.089, 11.13, -7.399, 11.47, -7.402, 9.474, 4.458, 9.474, 4.043, 9.727, 4.227, 9.727, 4.434, 12.89, 11.09, 12.61, 10.78, 12.89, 10.47, -10.63, 6.17, -11.25, 6.17, -10.94, 5.884, -1.005, 12.63, -0.7298, 12.32, -0.7298, 12.93, -0.8854, 10.78, -0.8854, 10.16, -0.6105, 9.851, -0.6105, 11.08, 9.742, 1.903, 9.125, 1.903, 9.279, 1.607, 9.587, 1.607, -1.203, 11.08, -1.203, 9.851, -0.8854, 10.16, -0.8854, 10.78, -0.6105, 11.08, -0.6105, 9.851, -0.2715, 10.47, 9.587, 1.607, 9.279, 1.607, 9.125, 1.291, 9.742, 1.291, -7.469, 12.68, -7.469, 12.51, -7.158, 12.4, -7.158, 12.73, 11.38, 4.966, 11.2, 4.967, 11.15, 4.657, 11.5, 4.655, -9.376, 12.41, -9.376, 11.18, -9.09, 11.49, -9.09, 12.1, -9.387, 12.11, -9.662, 11.8, -9.387, 11.49, 9.742, 1.291, 9.125, 1.291, 9.433, 1.005, 12.71, 5.579, 12.99, 5.269, 12.99, 5.883, 12.6, -2.226, 12.6, -2.534, 12.91, -2.688, 12.91, -2.072, -6.412, 12.75, -7.025, 12.75, -6.841, 12.44, -6.534, 12.44, 7.451, -2.529, 6.84, -2.529, 6.951, -2.835, 7.256, -2.834, -4.594, -8.3, -4.594, -9.533, -4.212, -8.917, -6.534, 12.44, -6.841, 12.44, -7.025, 12.13, -6.412, 12.13, -4.848, -8.608, -4.848, -9.225, -4.594, -9.533, -4.594, -8.3, -9.09, 12.1, -9.09, 11.49, -8.764, 11.18, -8.764, 12.41, 2.796, 10.65, 2.796, 9.416, 3.135, 9.763, 3.135, 10.38, 2.121, 12.51, 1.566, 12.5, 1.977, 11.89, 1.566, 12.5, 1.566, 11.27, 1.977, 11.89, 1.566, 11.27, 2.121, 11.27, 1.977, 11.89, 9.005, -7.619, 9.005, -8.081, 9.331, -8.35, 9.331, -7.425, 6.84, -2.529, 6.187, -2.527, 6.313, -2.834, 6.64, -2.835, 8.719, -7.425, 8.719, -8.35, 9.005, -8.081, 9.005, -7.619, 3.388, 10.65, 3.388, 9.416, 3.77, 10.11, 11.3, 12.38, 10.99, 12.38, 10.81, 12.07, 11.42, 12.07, 3.135, 10.38, 3.135, 9.763, 3.388, 9.416, 3.388, 10.65, 6.64, -2.835, 6.313, -2.834, 6.187, -3.144, 6.84, -3.146, 6.187, -2.527, 5.85, -2.526, 5.91, -2.833, 6.079, -2.834, 8.949, 12.64, 8.394, 12.32, 8.806, 11.94, 8.394, 12.32, 8.394, 11.4, 8.806, 11.94, 8.394, 11.4, 8.949, 11.4, 8.806, 11.94, 6.079, -2.834, 5.91, -2.833, 5.85, -3.142, 6.187, -3.144, 12.08, 1.624, 11.75, 1.622, 11.85, 1.316, 12.01, 1.318, 6.838, 11.45, 5.913, 11.45, 6.144, 11.13, 6.607, 11.13, 0.0545, 7.099, -0.408, 7.099, -0.1775, 6.813, 6.607, 11.13, 6.144, 11.13, 5.913, 10.85, 6.838, 10.85, 12.01, 1.318, 11.85, 1.316, 11.75, 1.005, 12.08, 1.008, -0.06151, 7.415, -0.2928, 7.415, -0.408, 7.099, 0.0545, 7.099, 11.31, -4.007, 10.96, -4.005, 11.02, -4.312, 11.19, -4.313, 7.734, 0.01076, 7.734, 0.3728, 7.38, 0.3128, 6.838, 10.85, 5.913, 10.85, 6.376, 10.51, 9.687, -7.398, 9.687, -7.759, 10.04, -7.461, -10.17, 6.486, -10.48, 6.486, -10.63, 6.17, -10.01, 6.17, -10.01, 6.782, -10.63, 6.781, -10.48, 6.486, -10.17, 6.486, 1.311, 5.714, 1.311, 5.3, 1.564, 5.483, 1.564, 5.691, -10.01, 6.17, -10.63, 6.17, -10.32, 5.884, 1.883, 10.96, 1.883, 10.34, 2.158, 10.04, 2.158, 11.27, 11.19, -4.313, 11.02, -4.312, 10.96, -4.622, 11.31, -4.624, -7.78, 12.68, -7.78, 12.51, -7.469, 12.4, -7.469, 12.73, -7.26, 1.567, -7.26, 0.3339, -6.921, 0.6422, -6.921, 1.259, -1.28, 12.63, -1.005, 12.32, -1.005, 12.93, 2.158, 11.27, 2.158, 10.04, 2.497, 10.65, 12.91, 3.786, 12.63, 3.475, 12.91, 3.167, -1.237, 12.01, -1.237, 11.39, -0.9114, 11.08, -0.9114, 12.32, -1.521, 4.652, -2.134, 4.652, -1.95, 4.348, -1.643, 4.347, -3.947, 12.92, -3.947, 12.31, -3.641, 12.42, -3.641, 12.73, 2.121, 12.5, 2.121, 11.27, 2.533, 11.89, 12.6, -1.609, 12.6, -1.918, 12.91, -2.072, 12.91, -1.455, -1.643, 4.347, -1.95, 4.348, -2.134, 4.036, -1.521, 4.035, -6.921, 1.259, -6.921, 0.6422, -6.668, 0.3338, -6.668, 1.567, 9.662, 0.7838, 9.662, -0.4496, 10.0, -0.1605, 10.0, 0.4562, 2.677, 12.51, 2.121, 12.5, 2.533, 11.89, 2.121, 11.27, 2.677, 11.27, 2.533, 11.89, -6.668, 1.567, -6.668, 0.3338, -6.286, 0.9506, 11.2, -10.98, 11.2, -11.67, 11.53, -12.0, 11.53, -10.61, 10.91, -10.61, 10.91, -12.0, 11.2, -11.67, 11.2, -10.98, -4.253, 12.9, -4.253, 12.31, -3.948, 12.41, -3.948, 12.71, -7.025, 12.13, -7.025, 10.74, -6.613, 11.4, 10.0, 0.4562, 10.0, -0.1605, 10.25, -0.4497, 10.25, 0.7837, 12.84, 0.4893, 12.84, 0.7977, 12.51, 0.9518, 12.51, 0.3351, 12.51, 0.2557, 12.51, -0.06216, 12.83, -0.3005, 12.83, 0.3351, -10.27, 12.57, -10.27, 11.49, -9.988, 11.76, -9.988, 12.3, -6.47, 11.98, -7.025, 12.13, -6.613, 11.4, -7.025, 10.74, -6.47, 10.74, -6.613, 11.4, 10.25, 0.7837, 10.25, -0.4497, 10.64, 0.1285, -9.037, 9.754, -9.037, 9.06, -8.783, 8.713, -8.783, 10.1, -9.376, 10.1, -9.376, 8.713, -9.037, 9.06, -9.037, 9.754, -0.2783, 4.652, -0.9073, 4.651, -0.7192, 4.347, -0.4046, 4.347, 12.08, -10.61, 11.53, -10.77, 11.94, -11.31, -9.988, 12.3, -9.988, 11.76, -9.662, 11.49, -9.662, 12.57, 12.86, -9.666, 12.86, -9.35, 12.55, -9.235, 12.55, -9.867, -0.4046, 4.347, -0.7192, 4.347, -0.9073, 4.034, -0.2783, 4.035, -11.25, 11.23, -11.25, 10.16, -10.93, 10.43, -10.93, 10.97, -8.783, 10.1, -8.783, 8.713, -8.402, 9.407, 11.53, -11.85, 12.08, -12.0, 11.94, -11.31, 11.53, -10.77, 11.53, -11.85, 11.94, -11.31, -0.007625, 4.348, -0.1745, 4.347, -0.2783, 4.035, 0.05556, 4.038, 11.5, 8.31, 11.16, 8.312, 11.22, 8.005, 11.39, 8.004, -1.595, 7.711, -2.134, 7.711, -2.0, 7.415, -1.73, 7.415, -10.66, 11.23, -10.66, 10.16, -10.32, 10.7, 11.39, 8.004, 11.22, 8.005, 11.16, 7.695, 11.5, 7.693, -10.93, 10.97, -10.93, 10.43, -10.66, 10.16, -10.66, 11.23, -1.73, 7.415, -2.0, 7.415, -2.134, 7.099, -1.595, 7.099, 9.756, 5.553, 9.139, 5.552, 9.293, 5.256, 9.601, 5.257, 5.253, -7.041, 5.253, -6.653, 4.869, -6.659, -1.595, 7.099, -2.134, 7.099, -1.865, 6.813, 5.638, -6.654, 5.648, -7.041, 6.021, -6.654, 9.601, 5.257, 9.293, 5.256, 9.139, 4.941, 9.756, 4.941, 10.2, -4.624, 10.2, -5.857, 10.51, -5.549, 10.51, -4.932, 1.311, 6.957, 1.311, 6.542, 1.564, 6.726, 1.564, 6.933, 10.79, -4.624, 10.79, -5.858, 11.13, -5.241, 11.32, 1.316, 11.15, 1.317, 11.09, 1.008, 11.44, 1.005, 10.57, 7.401, 10.57, 7.233, 10.88, 7.122, 10.88, 7.459, 10.51, -4.932, 10.51, -5.549, 10.79, -5.858, 10.79, -4.624, 11.31, -1.23, 10.96, -1.228, 11.02, -1.534, 11.19, -1.536, -0.7298, 12.63, -0.4545, 12.32, -0.4545, 12.93, 9.756, 4.941, 9.139, 4.941, 9.447, 4.655, 12.92, -6.164, 12.65, -6.476, 12.92, -6.783, 10.51, -6.166, 10.51, -6.783, 10.79, -7.091, 10.79, -5.858, 2.54, 9.478, 2.54, 9.063, 2.793, 9.247, 2.793, 9.454, -3.627, 7.702, -4.244, 7.702, -4.09, 7.406, -3.781, 7.406, 10.79, -5.858, 10.79, -7.091, 11.13, -6.474, -3.781, 7.406, -4.09, 7.406, -4.244, 7.09, -3.627, 7.091, 11.84, 7.556, 11.84, 7.387, 12.15, 7.276, 12.15, 7.614, 11.19, -1.536, 11.02, -1.534, 10.96, -1.844, 11.31, -1.847, 11.84, 7.276, 11.84, 6.043, 12.12, 6.35, 12.12, 6.967, 2.772, 10.66, 2.497, 10.34, 2.772, 10.04, -3.627, 7.091, -4.244, 7.09, -3.936, 6.805, -3.627, 12.7, -3.352, 12.39, -3.352, 13.0, 12.12, 6.967, 12.12, 6.35, 12.45, 6.042, 12.45, 7.276, 6.527, 2.492, 5.913, 2.493, 6.097, 2.189, 6.404, 2.188, -5.187, 0.3338, -5.187, -0.8996, -4.848, -0.5913, -4.848, 0.02544, 11.96, 0.9328, 11.96, -0.3005, 12.37, 0.3151, -4.848, 0.02544, -4.848, -0.5913, -4.594, -0.8996, -4.594, 0.3338, 12.61, 9.883, 12.61, 9.575, 12.92, 9.42, 12.92, 10.04, 6.404, 2.188, 6.097, 2.189, 5.913, 1.877, 6.527, 1.876, 7.292, 10.66, 7.292, 9.426, 7.631, 9.715, 7.631, 10.33, 11.96, -0.3005, 12.51, -0.2986, 12.37, 0.3151, -4.594, 0.3338, -4.594, -0.8996, -4.212, -0.2829, 12.51, 0.9348, 11.96, 0.9328, 12.37, 0.3151, -4.884, 12.29, -4.884, 11.75, -4.558, 11.5, -4.558, 12.58, 5.856, 12.85, 5.245, 12.85, 5.358, 12.55, 5.664, 12.55, -5.17, 12.58, -5.17, 11.5, -4.884, 11.75, -4.884, 12.29, 12.64, -10.77, 12.08, -10.77, 12.49, -11.35, 7.027, 2.189, 6.713, 2.188, 6.527, 1.876, 7.156, 1.877, 5.664, 12.55, 5.358, 12.55, 5.245, 12.24, 5.856, 12.24, 7.631, 10.33, 7.631, 9.715, 7.884, 9.426, 7.884, 10.66, 11.59, -9.894, 11.25, -9.892, 11.31, -10.2, 11.48, -10.2, 12.08, -10.77, 12.08, -11.85, 12.49, -11.35, 12.08, -11.85, 12.64, -12.0, 12.49, -11.35, 7.884, 10.66, 7.884, 9.426, 8.266, 10.0, -9.058, 10.91, -9.058, 10.37, -8.783, 10.1, -8.783, 11.18, -9.376, 11.18, -9.376, 10.1, -9.058, 10.37, -9.058, 10.91, -1.055, 7.711, -1.595, 7.711, -1.46, 7.415, -1.191, 7.415, -1.055, 7.099, -1.595, 7.099, -1.326, 6.813, 11.48, -10.2, 11.31, -10.2, 11.25, -10.51, 11.59, -10.51, 7.426, 2.19, 7.259, 2.189, 7.156, 1.877, 7.49, 1.88, -1.191, 7.415, -1.46, 7.415, -1.595, 7.099, -1.055, 7.099, 11.25, -9.894, 10.9, -9.892, 10.96, -10.2, 11.13, -10.2, -3.009, 9.659, -2.999, 9.273, -2.626, 9.659, -8.783, 11.18, -8.783, 10.1, -8.444, 10.64, 5.632, -7.041, 5.638, -6.653, 5.253, -6.653, 6.359, -8.944, 6.359, -9.113, 6.67, -9.224, 6.67, -8.886, 0.05556, 11.22, 0.05556, 9.984, 0.3732, 10.29, 0.3732, 10.91, 1.311, 7.371, 1.311, 6.957, 1.564, 7.14, 1.564, 7.348, -9.398, 6.17, -10.01, 6.17, -9.707, 5.884, 0.3732, 10.91, 0.3732, 10.29, 0.648, 9.983, 0.648, 11.22, 11.13, -10.2, 10.96, -10.2, 10.9, -10.51, 11.25, -10.51, -9.553, 6.486, -9.861, 6.486, -10.01, 6.17, -9.398, 6.17, -5.538, 12.65, -5.263, 12.34, -5.263, 12.95, 0.648, 11.22, 0.648, 9.983, 0.987, 10.6, 12.91, -11.38, 12.64, -11.69, 12.91, -12.0])
me_cube.materials.append(mat_material_001)
me_cube.use_mirror_vertex_groups = False
me_cube.update()

# ---- objects
ob_temple = bpy.data.objects.new('Temple', me_cube)

# ---- transforms, parenting, visibility, modifiers, constraints
ob_temple.location = (0.0, 0.0, 0.0)
ob_temple.lock_rotations_4d = False
ob_temple.empty_display_type = 'ARROWS'
ob_temple.lineart.crease_threshold = 0.0

# ---- collection membership
col_collection.objects.link(ob_temple)

# ---- scene / render settings (as saved in the file)
scene.frame_start = 1; scene.frame_end = 250; scene.frame_set(1)
scene.render.engine = 'BLENDER_EEVEE_NEXT'
bpy.context.view_layer.update()

# ---- added for rendering (the .blend has no active camera and no usable light): camera, sun
cam_auto = bpy.data.cameras.new('AutoCamera')
cam_auto.lens = 50.0
cam_auto.sensor_width = 36.0
cam_auto.clip_end = 1000.0
ob_auto_camera = bpy.data.objects.new('AutoCamera', cam_auto)
scene.collection.objects.link(ob_auto_camera)
ob_auto_camera.location = (45.4377, -51.9013, 50.0093)
ob_auto_camera.rotation_euler = (1.09748, -7.21219e-08, 0.694738)
scene.camera = ob_auto_camera
light_auto_sun = bpy.data.lights.new('AutoSun', 'SUN')
light_auto_sun.energy = 3.0
light_auto_sun.angle = 0.0523599
ob_auto_sun = bpy.data.objects.new('AutoSun', light_auto_sun)
scene.collection.objects.link(ob_auto_sun)
ob_auto_sun.rotation_euler = (0.872665, 0.174533, 0.523599)
bpy.context.view_layer.update()
